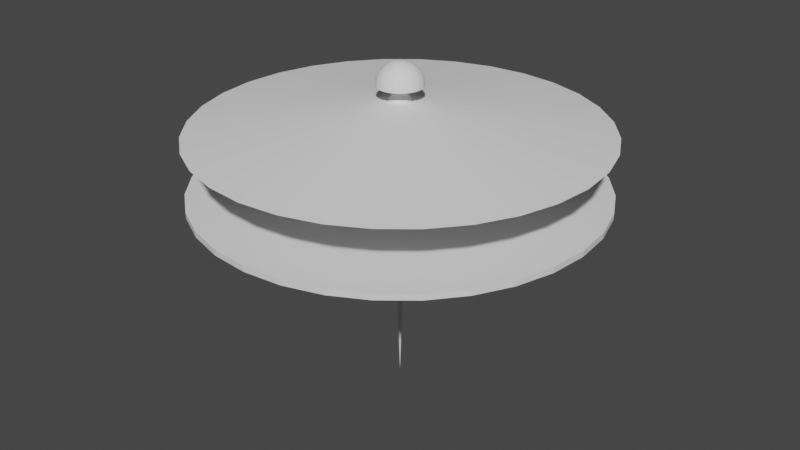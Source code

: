 # Source: SpaceStation.blend  (saved by Blender 2.80.75; exported with 4.5.12 LTS)
import bpy
from mathutils import Matrix  # noqa: F401  (used for matrix-valued properties, if any)

bpy.ops.wm.read_factory_settings(use_empty=True)
scene = bpy.context.scene
scene.name = 'Scene'

# ---- collections
col_collection = bpy.data.collections.new('Collection'); scene.collection.children.link(col_collection)

# ---- world
world_world = bpy.data.worlds.new('World'); scene.world = world_world
world_world.use_nodes = True; world_world.node_tree.nodes.clear()
_N = world_world.node_tree.nodes; _L = world_world.node_tree.links
n0 = _N.new('ShaderNodeOutputWorld'); n0.name = 'World Output'; n0.location = (300, 300)
n1 = _N.new('ShaderNodeBackground'); n1.name = 'Background'; n1.location = (10, 300)
n1.inputs[0].default_value = (0.05088, 0.05088, 0.05088, 1.0)
_L.new(n1.outputs[0], n0.inputs[0])
n0.is_active_output = True
world_world.color = (0.05088, 0.05088, 0.05088)
world_world.use_sun_shadow = False
world_world.sun_shadow_jitter_overblur = 0.0

# ---- meshes
me_cylinder = bpy.data.meshes.new('Cylinder')
me_cylinder.from_pydata([(1.187e-07, 2.98e-07, -72.0), (-8.193e-06, 70.0, -2.0), (1.192e-07, 2.98e-07, -72.0), (13.66, 68.65, -2.0), (1.192e-07, 2.98e-07, -72.0), (26.79, 64.67, -2.0), (1.192e-07, 2.98e-07, -72.0), (38.89, 58.2, -2.0), (1.192e-07, 2.98e-07, -72.0), (49.5, 49.5, -2.0), (1.192e-07, 2.98e-07, -72.0), (58.2, 38.89, -2.0), (1.192e-07, 2.98e-07, -72.0), (64.67, 26.79, -2.0), (1.192e-07, 2.831e-07, -72.0), (68.65, 13.66, -2.0), (1.192e-07, 2.85e-07, -72.0), (70.0, -1.438e-05, -2.0), (1.192e-07, 2.831e-07, -72.0), (68.65, -13.66, -2.0), (1.192e-07, 2.98e-07, -72.0), (64.67, -26.79, -2.0), (1.192e-07, 2.98e-07, -72.0), (58.2, -38.89, -2.0), (1.192e-07, 2.98e-07, -72.0), (49.5, -49.5, -2.0), (1.192e-07, 2.98e-07, -72.0), (38.89, -58.2, -2.0), (1.192e-07, 2.98e-07, -72.0), (26.79, -64.67, -2.0), (1.192e-07, 2.98e-07, -72.0), (13.66, -68.65, -2.0), (1.187e-07, 2.384e-07, -72.0), (-3.1e-05, -70.0, -2.0), (1.192e-07, 2.98e-07, -72.0), (-13.66, -68.65, -2.0), (1.192e-07, 2.98e-07, -72.0), (-26.79, -64.67, -2.0), (1.192e-07, 2.98e-07, -72.0), (-38.89, -58.2, -2.0), (1.192e-07, 2.98e-07, -72.0), (-49.5, -49.5, -2.0), (1.192e-07, 2.98e-07, -72.0), (-58.2, -38.89, -2.0), (1.192e-07, 2.98e-07, -72.0), (-64.67, -26.79, -2.0), (1.192e-07, 2.831e-07, -72.0), (-68.65, -13.66, -2.0), (1.192e-07, 2.85e-07, -72.0), (-70.0, 4.793e-05, -2.0), (1.192e-07, 2.831e-07, -72.0), (-68.65, 13.66, -2.0), (1.192e-07, 2.98e-07, -72.0), (-64.67, 26.79, -2.0), (1.192e-07, 2.98e-07, -72.0), (-58.2, 38.89, -2.0), (1.192e-07, 2.98e-07, -72.0), (-49.5, 49.5, -2.0), (1.192e-07, 2.98e-07, -72.0), (-38.89, 58.2, -2.0), (1.192e-07, 2.98e-07, -72.0), (-26.79, 64.67, -2.0), (1.192e-07, 2.98e-07, -72.0), (-13.66, 68.65, -2.0), (-2.524e-06, 14.2, -12.0), (2.77, 13.93, -12.0), (5.434, 13.12, -12.0), (7.889, 11.81, -12.0), (10.04, 10.04, -12.0), (11.81, 7.889, -12.0), (13.12, 5.434, -12.0), (13.93, 2.77, -12.0), (14.2, -1.144e-06, -12.0), (13.93, -2.77, -12.0), (13.12, -5.434, -12.0), (11.81, -7.889, -12.0), (10.04, -10.04, -12.0), (7.889, -11.81, -12.0), (5.434, -13.12, -12.0), (2.77, -13.93, -12.0), (-7.151e-06, -14.2, -12.0), (-2.77, -13.93, -12.0), (-5.434, -13.12, -12.0), (-7.889, -11.81, -12.0), (-10.04, -10.04, -12.0), (-11.81, -7.889, -12.0), (-13.12, -5.434, -12.0), (-13.93, -2.77, -12.0), (-14.2, 1.15e-05, -12.0), (-13.93, 2.77, -12.0), (-13.12, 5.434, -12.0), (-11.81, 7.889, -12.0), (-10.04, 10.04, -12.0), (-7.889, 11.81, -12.0), (-5.434, 13.12, -12.0), (-2.77, 13.93, -12.0), (0.3951, 1.986, -16.0), (0.7749, 1.871, -16.0), (1.125, 1.684, -16.0), (1.432, 1.432, -16.0), (1.684, 1.125, -16.0), (1.871, 0.7749, -16.0), (1.986, 0.3951, -16.0), (2.025, 5.017e-07, -16.0), (1.986, -0.3951, -16.0), (1.871, -0.7749, -16.0), (1.684, -1.125, -16.0), (1.432, -1.432, -16.0), (1.125, -1.684, -16.0), (0.7749, -1.871, -16.0), (0.3951, -1.986, -16.0), (-1.529e-06, -2.025, -16.0), (-0.3951, -1.986, -16.0), (-0.7749, -1.871, -16.0), (-1.125, -1.684, -16.0), (-1.432, -1.432, -16.0), (-1.684, -1.125, -16.0), (-1.871, -0.7749, -16.0), (-1.986, -0.3951, -16.0), (-2.025, 2.304e-06, -16.0), (-1.986, 0.3951, -16.0), (-1.871, 0.7749, -16.0), (-1.684, 1.125, -16.0), (-1.432, 1.432, -16.0), (-1.125, 1.684, -16.0), (-0.7749, 1.871, -16.0), (-0.3951, 1.986, -16.0), (-8.69e-07, 2.025, -16.0), (-8.193e-06, 70.0, 0.0), (13.66, 68.65, 0.0), (26.79, 64.67, 0.0), (38.89, 58.2, 0.0), (49.5, 49.5, 0.0), (58.2, 38.89, 0.0), (64.67, 26.79, 0.0), (68.65, 13.66, 0.0), (70.0, -1.438e-05, 0.0), (68.65, -13.66, 0.0), (64.67, -26.79, 0.0), (58.2, -38.89, 0.0), (49.5, -49.5, 0.0), (38.89, -58.2, 0.0), (26.79, -64.67, 0.0), (13.66, -68.65, 0.0), (-3.1e-05, -70.0, 0.0), (-13.66, -68.65, 0.0), (-26.79, -64.67, 0.0), (-38.89, -58.2, 0.0), (-49.5, -49.5, 0.0), (-58.2, -38.89, 0.0), (-64.67, -26.79, 0.0), (-68.65, -13.66, 0.0), (-70.0, 4.793e-05, 0.0), (-68.65, 13.66, 0.0), (-64.67, 26.79, 0.0), (-58.2, 38.89, 0.0), (-49.5, 49.5, 0.0), (-38.89, 58.2, 0.0), (-26.79, 64.67, 0.0), (-13.66, 68.65, 0.0)], [], [(64, 1, 3, 65), (65, 3, 5, 66), (66, 5, 7, 67), (67, 7, 9, 68), (68, 9, 11, 69), (69, 11, 13, 70), (70, 13, 15, 71), (71, 15, 17, 72), (72, 17, 19, 73), (73, 19, 21, 74), (74, 21, 23, 75), (75, 23, 25, 76), (76, 25, 27, 77), (77, 27, 29, 78), (78, 29, 31, 79), (79, 31, 33, 80), (80, 33, 35, 81), (81, 35, 37, 82), (82, 37, 39, 83), (83, 39, 41, 84), (84, 41, 43, 85), (85, 43, 45, 86), (86, 45, 47, 87), (87, 47, 49, 88), (88, 49, 51, 89), (89, 51, 53, 90), (90, 53, 55, 91), (91, 55, 57, 92), (92, 57, 59, 93), (93, 59, 61, 94), (45, 43, 149, 150), (94, 61, 63, 95), (95, 63, 1, 64), (0, 2, 4, 6, 8, 10, 12, 14, 16, 18, 20, 22, 24, 26, 28, 30, 32, 34, 36, 38, 40, 42, 44, 46, 48, 50, 52, 54, 56, 58, 60, 62), (126, 95, 64, 127), (125, 94, 95, 126), (124, 93, 94, 125), (123, 92, 93, 124), (122, 91, 92, 123), (121, 90, 91, 122), (120, 89, 90, 121), (119, 88, 89, 120), (118, 87, 88, 119), (117, 86, 87, 118), (116, 85, 86, 117), (115, 84, 85, 116), (114, 83, 84, 115), (113, 82, 83, 114), (112, 81, 82, 113), (111, 80, 81, 112), (110, 79, 80, 111), (109, 78, 79, 110), (108, 77, 78, 109), (107, 76, 77, 108), (106, 75, 76, 107), (105, 74, 75, 106), (104, 73, 74, 105), (103, 72, 73, 104), (102, 71, 72, 103), (101, 70, 71, 102), (100, 69, 70, 101), (99, 68, 69, 100), (98, 67, 68, 99), (97, 66, 67, 98), (96, 65, 66, 97), (127, 64, 65, 96), (0, 127, 96, 2), (2, 96, 97, 4), (4, 97, 98, 6), (6, 98, 99, 8), (8, 99, 100, 10), (10, 100, 101, 12), (12, 101, 102, 14), (14, 102, 103, 16), (16, 103, 104, 18), (18, 104, 105, 20), (20, 105, 106, 22), (22, 106, 107, 24), (24, 107, 108, 26), (26, 108, 109, 28), (28, 109, 110, 30), (30, 110, 111, 32), (32, 111, 112, 34), (34, 112, 113, 36), (36, 113, 114, 38), (38, 114, 115, 40), (40, 115, 116, 42), (42, 116, 117, 44), (44, 117, 118, 46), (46, 118, 119, 48), (48, 119, 120, 50), (50, 120, 121, 52), (52, 121, 122, 54), (54, 122, 123, 56), (56, 123, 124, 58), (58, 124, 125, 60), (60, 125, 126, 62), (62, 126, 127, 0), (129, 128, 159, 158, 157, 156, 155, 154, 153, 152, 151, 150, 149, 148, 147, 146, 145, 144, 143, 142, 141, 140, 139, 138, 137, 136, 135, 134, 133, 132, 131, 130), (63, 61, 158, 159), (19, 17, 136, 137), (37, 35, 145, 146), (55, 53, 154, 155), (11, 9, 132, 133), (29, 27, 141, 142), (47, 45, 150, 151), (3, 1, 128, 129), (1, 63, 159, 128), (21, 19, 137, 138), (39, 37, 146, 147), (57, 55, 155, 156), (13, 11, 133, 134), (31, 29, 142, 143), (49, 47, 151, 152), (5, 3, 129, 130), (23, 21, 138, 139), (41, 39, 147, 148), (59, 57, 156, 157), (15, 13, 134, 135), (33, 31, 143, 144), (51, 49, 152, 153), (7, 5, 130, 131), (25, 23, 139, 140), (43, 41, 148, 149), (61, 59, 157, 158), (17, 15, 135, 136), (35, 33, 144, 145), (53, 51, 153, 154), (9, 7, 131, 132), (27, 25, 140, 141)])
_uv = me_cylinder.uv_layers.new(name='UVMap')
_uv.uv.foreach_set('vector', [1.0, 0.75, 1.0, 1.0, 0.9688, 1.0, 0.9687, 0.75, 0.9687, 0.75, 0.9688, 1.0, 0.9375, 1.0, 0.9375, 0.75, 0.9375, 0.75, 0.9375, 1.0, 0.9062, 1.0, 0.9062, 0.75, 0.9062, 0.75, 0.9062, 1.0, 0.875, 1.0, 0.875, 0.75, 0.875, 0.75, 0.875, 1.0, 0.8438, 1.0, 0.8438, 0.75, 0.8438, 0.75, 0.8438, 1.0, 0.8125, 1.0, 0.8125, 0.75, 0.8125, 0.75, 0.8125, 1.0, 0.7812, 1.0, 0.7812, 0.75, 0.7812, 0.75, 0.7812, 1.0, 0.75, 1.0, 0.75, 0.75, 0.75, 0.75, 0.75, 1.0, 0.7188, 1.0, 0.7188, 0.75, 0.7188, 0.75, 0.7188, 1.0, 0.6875, 1.0, 0.6875, 0.75, 0.6875, 0.75, 0.6875, 1.0, 0.6562, 1.0, 0.6562, 0.75, 0.6562, 0.75, 0.6562, 1.0, 0.625, 1.0, 0.625, 0.75, 0.625, 0.75, 0.625, 1.0, 0.5938, 1.0, 0.5938, 0.75, 0.5938, 0.75, 0.5938, 1.0, 0.5625, 1.0, 0.5625, 0.75, 0.5625, 0.75, 0.5625, 1.0, 0.5312, 1.0, 0.5312, 0.75, 0.5312, 0.75, 0.5312, 1.0, 0.5, 1.0, 0.5, 0.75, 0.5, 0.75, 0.5, 1.0, 0.4688, 1.0, 0.4688, 0.75, 0.4688, 0.75, 0.4688, 1.0, 0.4375, 1.0, 0.4375, 0.75, 0.4375, 0.75, 0.4375, 1.0, 0.4062, 1.0, 0.4062, 0.75, 0.4062, 0.75, 0.4062, 1.0, 0.375, 1.0, 0.375, 0.75, 0.375, 0.75, 0.375, 1.0, 0.3438, 1.0, 0.3438, 0.75, 0.3438, 0.75, 0.3438, 1.0, 0.3125, 1.0, 0.3125, 0.75, 0.3125, 0.75, 0.3125, 1.0, 0.2812, 1.0, 0.2812, 0.75, 0.2812, 0.75, 0.2812, 1.0, 0.25, 1.0, 0.25, 0.75, 0.25, 0.75, 0.25, 1.0, 0.2188, 1.0, 0.2188, 0.75, 0.2188, 0.75, 0.2188, 1.0, 0.1875, 1.0, 0.1875, 0.75, 0.1875, 0.75, 0.1875, 1.0, 0.1562, 1.0, 0.1562, 0.75, 0.1562, 0.75, 0.1562, 1.0, 0.125, 1.0, 0.125, 0.75, 0.125, 0.75, 0.125, 1.0, 0.09375, 1.0, 0.09375, 0.75, 0.09375, 0.75, 0.09375, 1.0, 0.0625, 1.0, 0.0625, 0.75, 0.3125, 1.0, 0.3438, 1.0, 0.3438, 1.0, 0.3125, 1.0, 0.0625, 0.75, 0.0625, 1.0, 0.03125, 1.0, 0.03125, 0.75, 0.03125, 0.75, 0.03125, 1.0, 0.0, 1.0, 0.0, 0.75, 0.75, 0.49, 0.7968, 0.4854, 0.8418, 0.4717, 0.8833, 0.4496, 0.9197, 0.4197, 0.9496, 0.3833, 0.9717, 0.3418, 0.9854, 0.2968, 0.99, 0.25, 0.9854, 0.2032, 0.9717, 0.1582, 0.9496, 0.1167, 0.9197, 0.08029, 0.8833, 0.05045, 0.8418, 0.02827, 0.7968, 0.01461, 0.75, 0.01, 0.7032, 0.01461, 0.6582, 0.02827, 0.6167, 0.05045, 0.5803, 0.08029, 0.5504, 0.1167, 0.5283, 0.1582, 0.5146, 0.2032, 0.51, 0.25, 0.5146, 0.2968, 0.5283, 0.3418, 0.5504, 0.3833, 0.5803, 0.4197, 0.6167, 0.4496, 0.6582, 0.4717, 0.7032, 0.4854, 0.03125, 0.625, 0.03125, 0.75, 0.0, 0.75, 0.0, 0.625, 0.0625, 0.625, 0.0625, 0.75, 0.03125, 0.75, 0.03125, 0.625, 0.09375, 0.625, 0.09375, 0.75, 0.0625, 0.75, 0.0625, 0.625, 0.125, 0.625, 0.125, 0.75, 0.09375, 0.75, 0.09375, 0.625, 0.1562, 0.625, 0.1562, 0.75, 0.125, 0.75, 0.125, 0.625, 0.1875, 0.625, 0.1875, 0.75, 0.1562, 0.75, 0.1562, 0.625, 0.2188, 0.625, 0.2188, 0.75, 0.1875, 0.75, 0.1875, 0.625, 0.25, 0.625, 0.25, 0.75, 0.2188, 0.75, 0.2188, 0.625, 0.2812, 0.625, 0.2812, 0.75, 0.25, 0.75, 0.25, 0.625, 0.3125, 0.625, 0.3125, 0.75, 0.2812, 0.75, 0.2812, 0.625, 0.3438, 0.625, 0.3438, 0.75, 0.3125, 0.75, 0.3125, 0.625, 0.375, 0.625, 0.375, 0.75, 0.3438, 0.75, 0.3438, 0.625, 0.4062, 0.625, 0.4062, 0.75, 0.375, 0.75, 0.375, 0.625, 0.4375, 0.625, 0.4375, 0.75, 0.4062, 0.75, 0.4062, 0.625, 0.4688, 0.625, 0.4688, 0.75, 0.4375, 0.75, 0.4375, 0.625, 0.5, 0.625, 0.5, 0.75, 0.4688, 0.75, 0.4688, 0.625, 0.5312, 0.625, 0.5312, 0.75, 0.5, 0.75, 0.5, 0.625, 0.5625, 0.625, 0.5625, 0.75, 0.5312, 0.75, 0.5312, 0.625, 0.5938, 0.625, 0.5938, 0.75, 0.5625, 0.75, 0.5625, 0.625, 0.625, 0.625, 0.625, 0.75, 0.5938, 0.75, 0.5938, 0.625, 0.6562, 0.625, 0.6562, 0.75, 0.625, 0.75, 0.625, 0.625, 0.6875, 0.625, 0.6875, 0.75, 0.6562, 0.75, 0.6562, 0.625, 0.7188, 0.625, 0.7188, 0.75, 0.6875, 0.75, 0.6875, 0.625, 0.75, 0.625, 0.75, 0.75, 0.7188, 0.75, 0.7188, 0.625, 0.7812, 0.625, 0.7812, 0.75, 0.75, 0.75, 0.75, 0.625, 0.8125, 0.625, 0.8125, 0.75, 0.7812, 0.75, 0.7812, 0.625, 0.8438, 0.625, 0.8438, 0.75, 0.8125, 0.75, 0.8125, 0.625, 0.875, 0.625, 0.875, 0.75, 0.8438, 0.75, 0.8438, 0.625, 0.9062, 0.625, 0.9062, 0.75, 0.875, 0.75, 0.875, 0.625, 0.9375, 0.625, 0.9375, 0.75, 0.9062, 0.75, 0.9062, 0.625, 0.9688, 0.625, 0.9687, 0.75, 0.9375, 0.75, 0.9375, 0.625, 1.0, 0.625, 1.0, 0.75, 0.9687, 0.75, 0.9688, 0.625, 1.0, 0.5, 1.0, 0.625, 0.9688, 0.625, 0.9688, 0.5, 0.9688, 0.5, 0.9688, 0.625, 0.9375, 0.625, 0.9375, 0.5, 0.9375, 0.5, 0.9375, 0.625, 0.9062, 0.625, 0.9062, 0.5, 0.9062, 0.5, 0.9062, 0.625, 0.875, 0.625, 0.875, 0.5, 0.875, 0.5, 0.875, 0.625, 0.8438, 0.625, 0.8438, 0.5, 0.8438, 0.5, 0.8438, 0.625, 0.8125, 0.625, 0.8125, 0.5, 0.8125, 0.5, 0.8125, 0.625, 0.7812, 0.625, 0.7812, 0.5, 0.7812, 0.5, 0.7812, 0.625, 0.75, 0.625, 0.75, 0.5, 0.75, 0.5, 0.75, 0.625, 0.7188, 0.625, 0.7188, 0.5, 0.7188, 0.5, 0.7188, 0.625, 0.6875, 0.625, 0.6875, 0.5, 0.6875, 0.5, 0.6875, 0.625, 0.6562, 0.625, 0.6562, 0.5, 0.6562, 0.5, 0.6562, 0.625, 0.625, 0.625, 0.625, 0.5, 0.625, 0.5, 0.625, 0.625, 0.5938, 0.625, 0.5938, 0.5, 0.5938, 0.5, 0.5938, 0.625, 0.5625, 0.625, 0.5625, 0.5, 0.5625, 0.5, 0.5625, 0.625, 0.5312, 0.625, 0.5312, 0.5, 0.5312, 0.5, 0.5312, 0.625, 0.5, 0.625, 0.5, 0.5, 0.5, 0.5, 0.5, 0.625, 0.4688, 0.625, 0.4688, 0.5, 0.4688, 0.5, 0.4688, 0.625, 0.4375, 0.625, 0.4375, 0.5, 0.4375, 0.5, 0.4375, 0.625, 0.4062, 0.625, 0.4062, 0.5, 0.4062, 0.5, 0.4062, 0.625, 0.375, 0.625, 0.375, 0.5, 0.375, 0.5, 0.375, 0.625, 0.3438, 0.625, 0.3438, 0.5, 0.3438, 0.5, 0.3438, 0.625, 0.3125, 0.625, 0.3125, 0.5, 0.3125, 0.5, 0.3125, 0.625, 0.2812, 0.625, 0.2812, 0.5, 0.2812, 0.5, 0.2812, 0.625, 0.25, 0.625, 0.25, 0.5, 0.25, 0.5, 0.25, 0.625, 0.2188, 0.625, 0.2188, 0.5, 0.2188, 0.5, 0.2188, 0.625, 0.1875, 0.625, 0.1875, 0.5, 0.1875, 0.5, 0.1875, 0.625, 0.1562, 0.625, 0.1562, 0.5, 0.1562, 0.5, 0.1562, 0.625, 0.125, 0.625, 0.125, 0.5, 0.125, 0.5, 0.125, 0.625, 0.09375, 0.625, 0.09375, 0.5, 0.09375, 0.5, 0.09375, 0.625, 0.0625, 0.625, 0.0625, 0.5, 0.0625, 0.5, 0.0625, 0.625, 0.03125, 0.625, 0.03125, 0.5, 0.03125, 0.5, 0.03125, 0.625, 0.0, 0.625, 0.0, 0.5, 0.2968, 0.4854, 0.25, 0.49, 0.2032, 0.4854, 0.1582, 0.4717, 0.1167, 0.4496, 0.08029, 0.4197, 0.05045, 0.3833, 0.02827, 0.3418, 0.01461, 0.2968, 0.01, 0.25, 0.01461, 0.2032, 0.02827, 0.1582, 0.05045, 0.1167, 0.08029, 0.08029, 0.1167, 0.05045, 0.1582, 0.02827, 0.2032, 0.01461, 0.25, 0.01, 0.2968, 0.01461, 0.3418, 0.02827, 0.3833, 0.05045, 0.4197, 0.08029, 0.4496, 0.1167, 0.4717, 0.1582, 0.4854, 0.2032, 0.49, 0.25, 0.4854, 0.2968, 0.4717, 0.3418, 0.4496, 0.3833, 0.4197, 0.4197, 0.3833, 0.4496, 0.3418, 0.4717, 0.03125, 1.0, 0.0625, 1.0, 0.0625, 1.0, 0.03125, 1.0, 0.7188, 1.0, 0.75, 1.0, 0.75, 1.0, 0.7188, 1.0, 0.4375, 1.0, 0.4688, 1.0, 0.4688, 1.0, 0.4375, 1.0, 0.1562, 1.0, 0.1875, 1.0, 0.1875, 1.0, 0.1562, 1.0, 0.8438, 1.0, 0.875, 1.0, 0.875, 1.0, 0.8438, 1.0, 0.5625, 1.0, 0.5938, 1.0, 0.5938, 1.0, 0.5625, 1.0, 0.2812, 1.0, 0.3125, 1.0, 0.3125, 1.0, 0.2812, 1.0, 0.9688, 1.0, 1.0, 1.0, 1.0, 1.0, 0.9688, 1.0, 0.0, 1.0, 0.03125, 1.0, 0.03125, 1.0, 0.0, 1.0, 0.6875, 1.0, 0.7188, 1.0, 0.7188, 1.0, 0.6875, 1.0, 0.4062, 1.0, 0.4375, 1.0, 0.4375, 1.0, 0.4062, 1.0, 0.125, 1.0, 0.1562, 1.0, 0.1562, 1.0, 0.125, 1.0, 0.8125, 1.0, 0.8438, 1.0, 0.8438, 1.0, 0.8125, 1.0, 0.5312, 1.0, 0.5625, 1.0, 0.5625, 1.0, 0.5312, 1.0, 0.25, 1.0, 0.2812, 1.0, 0.2812, 1.0, 0.25, 1.0, 0.9375, 1.0, 0.9688, 1.0, 0.9688, 1.0, 0.9375, 1.0, 0.6562, 1.0, 0.6875, 1.0, 0.6875, 1.0, 0.6562, 1.0, 0.375, 1.0, 0.4062, 1.0, 0.4062, 1.0, 0.375, 1.0, 0.09375, 1.0, 0.125, 1.0, 0.125, 1.0, 0.09375, 1.0, 0.7812, 1.0, 0.8125, 1.0, 0.8125, 1.0, 0.7812, 1.0, 0.5, 1.0, 0.5312, 1.0, 0.5312, 1.0, 0.5, 1.0, 0.2188, 1.0, 0.25, 1.0, 0.25, 1.0, 0.2188, 1.0, 0.9062, 1.0, 0.9375, 1.0, 0.9375, 1.0, 0.9062, 1.0, 0.625, 1.0, 0.6562, 1.0, 0.6562, 1.0, 0.625, 1.0, 0.3438, 1.0, 0.375, 1.0, 0.375, 1.0, 0.3438, 1.0, 0.0625, 1.0, 0.09375, 1.0, 0.09375, 1.0, 0.0625, 1.0, 0.75, 1.0, 0.7812, 1.0, 0.7812, 1.0, 0.75, 1.0, 0.4688, 1.0, 0.5, 1.0, 0.5, 1.0, 0.4688, 1.0, 0.1875, 1.0, 0.2188, 1.0, 0.2188, 1.0, 0.1875, 1.0, 0.875, 1.0, 0.9062, 1.0, 0.9062, 1.0, 0.875, 1.0, 0.5938, 1.0, 0.625, 1.0, 0.625, 1.0, 0.5938, 1.0])
me_cylinder.use_remesh_preserve_volume = False
me_cylinder.use_remesh_preserve_attributes = False
me_cylinder.use_mirror_vertex_groups = False
me_cylinder.update()
me_cylinder_008 = bpy.data.meshes.new('Cylinder.008')
me_cylinder_008.from_pydata([(-1.187e-07, 2.0, 20.0), (-3.562e-07, 4.0, 30.0), (0.3902, 1.962, 20.0), (0.7804, 3.923, 30.0), (0.7654, 1.848, 20.0), (1.531, 3.696, 30.0), (1.111, 1.663, 20.0), (2.222, 3.326, 30.0), (1.414, 1.414, 20.0), (2.828, 2.828, 30.0), (1.663, 1.111, 20.0), (3.326, 2.222, 30.0), (1.848, 0.7654, 20.0), (3.696, 1.531, 30.0), (1.962, 0.3902, 20.0), (3.923, 0.7804, 30.0), (2.0, -1.34e-07, 20.0), (4.0, -5.53e-07, 30.0), (1.962, -0.3902, 20.0), (3.923, -0.7804, 30.0), (1.848, -0.7654, 20.0), (3.696, -1.531, 30.0), (1.663, -1.111, 20.0), (3.326, -2.222, 30.0), (1.414, -1.414, 20.0), (2.828, -2.828, 30.0), (1.111, -1.663, 20.0), (2.222, -3.326, 30.0), (0.7654, -1.848, 20.0), (1.531, -3.696, 30.0), (0.3902, -1.962, 20.0), (0.7804, -3.923, 30.0), (-7.704e-07, -2.0, 20.0), (-1.66e-06, -4.0, 30.0), (-0.3902, -1.962, 20.0), (-0.7804, -3.923, 30.0), (-0.7654, -1.848, 20.0), (-1.531, -3.696, 30.0), (-1.111, -1.663, 20.0), (-2.222, -3.326, 30.0), (-1.414, -1.414, 20.0), (-2.828, -2.828, 30.0), (-1.663, -1.111, 20.0), (-3.326, -2.222, 30.0), (-1.848, -0.7654, 20.0), (-3.696, -1.531, 30.0), (-1.962, -0.3902, 20.0), (-3.923, -0.7804, 30.0), (-2.0, 1.646e-06, 20.0), (-4.0, 3.007e-06, 30.0), (-1.962, 0.3902, 20.0), (-3.923, 0.7804, 30.0), (-1.848, 0.7654, 20.0), (-3.696, 1.531, 30.0), (-1.663, 1.111, 20.0), (-3.326, 2.222, 30.0), (-1.414, 1.414, 20.0), (-2.828, 2.828, 30.0), (-1.111, 1.663, 20.0), (-2.222, 3.326, 30.0), (-0.7654, 1.848, 20.0), (-1.531, 3.696, 30.0), (-0.3902, 1.962, 20.0), (-0.7804, 3.923, 30.0), (-8.193e-06, 70.0, 20.0), (13.66, 68.65, 20.0), (26.79, 64.67, 20.0), (38.89, 58.2, 20.0), (49.5, 49.5, 20.0), (58.2, 38.89, 20.0), (64.67, 26.79, 20.0), (68.65, 13.66, 20.0), (70.0, -1.438e-05, 20.0), (68.65, -13.66, 20.0), (64.67, -26.79, 20.0), (58.2, -38.89, 20.0), (49.5, -49.5, 20.0), (38.89, -58.2, 20.0), (26.79, -64.67, 20.0), (13.66, -68.65, 20.0), (-3.1e-05, -70.0, 20.0), (-13.66, -68.65, 20.0), (-26.79, -64.67, 20.0), (-38.89, -58.2, 20.0), (-49.5, -49.5, 20.0), (-58.2, -38.89, 20.0), (-64.67, -26.79, 20.0), (-68.65, -13.66, 20.0), (-70.0, 4.793e-05, 20.0), (-68.65, 13.66, 20.0), (-64.67, 26.79, 20.0), (-58.2, 38.89, 20.0), (-49.5, 49.5, 20.0), (-38.89, 58.2, 20.0), (-26.79, 64.67, 20.0), (-13.66, 68.65, 20.0), (-2.083e-06, 2.0, 33.0), (0.3902, 1.962, 33.0), (0.7654, 1.848, 33.0), (1.111, 1.663, 33.0), (1.414, 1.414, 33.0), (1.663, 1.111, 33.0), (1.848, 0.7654, 33.0), (1.962, 0.3902, 33.0), (2.0, -7.904e-08, 33.0), (1.962, -0.3902, 33.0), (1.848, -0.7654, 33.0), (1.663, -1.111, 33.0), (1.414, -1.414, 33.0), (1.111, -1.663, 33.0), (0.7654, -1.848, 33.0), (0.3902, -1.962, 33.0), (-2.735e-06, -2.0, 33.0), (-0.3902, -1.962, 33.0), (-0.7654, -1.848, 33.0), (-1.111, -1.663, 33.0), (-1.414, -1.414, 33.0), (-1.663, -1.111, 33.0), (-1.848, -0.7654, 33.0), (-1.962, -0.3902, 33.0), (-2.0, 1.701e-06, 33.0), (-1.962, 0.3902, 33.0), (-1.848, 0.7654, 33.0), (-1.663, 1.111, 33.0), (-1.414, 1.414, 33.0), (-1.111, 1.663, 33.0), (-0.7654, 1.848, 33.0), (-0.3902, 1.962, 33.0), (-2.083e-06, 2.0, 34.0), (0.3902, 1.962, 34.0), (0.7654, 1.848, 34.0), (1.111, 1.663, 34.0), (1.414, 1.414, 34.0), (1.663, 1.111, 34.0), (1.848, 0.7654, 34.0), (1.962, 0.3902, 34.0), (2.0, -7.904e-08, 34.0), (1.962, -0.3902, 34.0), (1.848, -0.7654, 34.0), (1.663, -1.111, 34.0), (1.414, -1.414, 34.0), (1.111, -1.663, 34.0), (0.7654, -1.848, 34.0), (0.3902, -1.962, 34.0), (-2.735e-06, -2.0, 34.0), (-0.3902, -1.962, 34.0), (-0.7654, -1.848, 34.0), (-1.111, -1.663, 34.0), (-1.414, -1.414, 34.0), (-1.663, -1.111, 34.0), (-1.848, -0.7654, 34.0), (-1.962, -0.3902, 34.0), (-2.0, 1.701e-06, 34.0), (-1.962, 0.3902, 34.0), (-1.848, 0.7654, 34.0), (-1.663, 1.111, 34.0), (-1.414, 1.414, 34.0), (-1.111, 1.663, 34.0), (-0.7654, 1.848, 34.0), (-0.3902, 1.962, 34.0), (-2.808e-06, 8.0, 35.0), (1.561, 7.846, 35.0), (3.061, 7.391, 35.0), (4.445, 6.652, 35.0), (5.657, 5.657, 35.0), (6.652, 4.445, 35.0), (7.391, 3.061, 35.0), (7.846, 1.561, 35.0), (8.0, -1.434e-06, 35.0), (7.846, -1.561, 35.0), (7.391, -3.061, 35.0), (6.652, -4.445, 35.0), (5.657, -5.657, 35.0), (4.445, -6.652, 35.0), (3.061, -7.391, 35.0), (1.561, -7.846, 35.0), (-5.414e-06, -8.0, 35.0), (-1.561, -7.846, 35.0), (-3.061, -7.391, 35.0), (-4.445, -6.652, 35.0), (-5.657, -5.657, 35.0), (-6.652, -4.445, 35.0), (-7.391, -3.061, 35.0), (-7.846, -1.561, 35.0), (-8.0, 5.687e-06, 35.0), (-7.846, 1.561, 35.0), (-7.391, 3.061, 35.0), (-6.652, 4.445, 35.0), (-5.657, 5.657, 35.0), (-4.445, 6.652, 35.0), (-3.061, 7.391, 35.0), (-1.561, 7.846, 35.0), (-2.808e-06, 8.0, 35.1), (1.561, 7.846, 35.1), (3.061, 7.391, 35.1), (4.445, 6.652, 35.1), (5.657, 5.657, 35.1), (6.652, 4.445, 35.1), (7.391, 3.061, 35.1), (7.846, 1.561, 35.1), (8.0, -1.434e-06, 35.1), (7.846, -1.561, 35.1), (7.391, -3.061, 35.1), (6.652, -4.445, 35.1), (5.657, -5.657, 35.1), (4.445, -6.652, 35.1), (3.061, -7.391, 35.1), (1.561, -7.846, 35.1), (-5.414e-06, -8.0, 35.1), (-1.561, -7.846, 35.1), (-3.061, -7.391, 35.1), (-4.445, -6.652, 35.1), (-5.657, -5.657, 35.1), (-6.652, -4.445, 35.1), (-7.391, -3.061, 35.1), (-7.846, -1.561, 35.1), (-8.0, 5.687e-06, 35.1), (-7.846, 1.561, 35.1), (-7.391, 3.061, 35.1), (-6.652, 4.445, 35.1), (-5.657, 5.657, 35.1), (-4.445, 6.652, 35.1), (-3.061, 7.391, 35.1), (-1.561, 7.846, 35.1), (-2.083e-06, 2.0, 35.1), (0.3902, 1.962, 35.1), (0.7654, 1.848, 35.1), (1.111, 1.663, 35.1), (1.414, 1.414, 35.1), (1.663, 1.111, 35.1), (1.848, 0.7654, 35.1), (1.962, 0.3902, 35.1), (2.0, -7.904e-08, 35.1), (1.962, -0.3902, 35.1), (1.848, -0.7654, 35.1), (1.663, -1.111, 35.1), (1.414, -1.414, 35.1), (1.111, -1.663, 35.1), (0.7654, -1.848, 35.1), (0.3902, -1.962, 35.1), (-2.735e-06, -2.0, 35.1), (-0.3902, -1.962, 35.1), (-0.7654, -1.848, 35.1), (-1.111, -1.663, 35.1), (-1.414, -1.414, 35.1), (-1.663, -1.111, 35.1), (-1.848, -0.7654, 35.1), (-1.962, -0.3902, 35.1), (-2.0, 1.701e-06, 35.1), (-1.962, 0.3902, 35.1), (-1.848, 0.7654, 35.1), (-1.663, 1.111, 35.1), (-1.414, 1.414, 35.1), (-1.111, 1.663, 35.1), (-0.7654, 1.848, 35.1), (-0.3902, 1.962, 35.1)], [], [(64, 1, 3, 65), (65, 3, 5, 66), (66, 5, 7, 67), (67, 7, 9, 68), (68, 9, 11, 69), (69, 11, 13, 70), (70, 13, 15, 71), (71, 15, 17, 72), (72, 17, 19, 73), (73, 19, 21, 74), (74, 21, 23, 75), (75, 23, 25, 76), (76, 25, 27, 77), (77, 27, 29, 78), (78, 29, 31, 79), (79, 31, 33, 80), (80, 33, 35, 81), (81, 35, 37, 82), (82, 37, 39, 83), (83, 39, 41, 84), (84, 41, 43, 85), (85, 43, 45, 86), (86, 45, 47, 87), (87, 47, 49, 88), (88, 49, 51, 89), (89, 51, 53, 90), (90, 53, 55, 91), (91, 55, 57, 92), (92, 57, 59, 93), (93, 59, 61, 94), (7, 5, 98, 99), (94, 61, 63, 95), (95, 63, 1, 64), (62, 0, 96, 127), (62, 95, 64, 0), (60, 94, 95, 62), (58, 93, 94, 60), (56, 92, 93, 58), (54, 91, 92, 56), (52, 90, 91, 54), (50, 89, 90, 52), (48, 88, 89, 50), (46, 87, 88, 48), (44, 86, 87, 46), (42, 85, 86, 44), (40, 84, 85, 42), (38, 83, 84, 40), (36, 82, 83, 38), (34, 81, 82, 36), (32, 80, 81, 34), (30, 79, 80, 32), (28, 78, 79, 30), (26, 77, 78, 28), (24, 76, 77, 26), (22, 75, 76, 24), (20, 74, 75, 22), (18, 73, 74, 20), (16, 72, 73, 18), (14, 71, 72, 16), (12, 70, 71, 14), (10, 69, 70, 12), (8, 68, 69, 10), (6, 67, 68, 8), (4, 66, 67, 6), (2, 65, 66, 4), (0, 64, 65, 2), (0, 2, 97, 96), (25, 23, 107, 108), (43, 41, 116, 117), (61, 59, 125, 126), (17, 15, 103, 104), (35, 33, 112, 113), (53, 51, 121, 122), (9, 7, 99, 100), (27, 25, 108, 109), (45, 43, 117, 118), (63, 61, 126, 127), (19, 17, 104, 105), (37, 35, 113, 114), (55, 53, 122, 123), (11, 9, 100, 101), (29, 27, 109, 110), (47, 45, 118, 119), (3, 1, 96, 97), (1, 63, 127, 96), (21, 19, 105, 106), (39, 37, 114, 115), (57, 55, 123, 124), (13, 11, 101, 102), (31, 29, 110, 111), (49, 47, 119, 120), (5, 3, 97, 98), (23, 21, 106, 107), (41, 39, 115, 116), (59, 57, 124, 125), (15, 13, 102, 103), (33, 31, 111, 112), (51, 49, 120, 121), (2, 4, 98, 97), (4, 6, 99, 98), (6, 8, 100, 99), (8, 10, 101, 100), (10, 12, 102, 101), (12, 14, 103, 102), (14, 16, 104, 103), (16, 18, 105, 104), (18, 20, 106, 105), (20, 22, 107, 106), (22, 24, 108, 107), (24, 26, 109, 108), (26, 28, 110, 109), (28, 30, 111, 110), (30, 32, 112, 111), (32, 34, 113, 112), (34, 36, 114, 113), (36, 38, 115, 114), (38, 40, 116, 115), (40, 42, 117, 116), (42, 44, 118, 117), (44, 46, 119, 118), (46, 48, 120, 119), (48, 50, 121, 120), (50, 52, 122, 121), (52, 54, 123, 122), (54, 56, 124, 123), (56, 58, 125, 124), (58, 60, 126, 125), (60, 62, 127, 126), (119, 120, 152, 151), (106, 107, 139, 138), (120, 121, 153, 152), (107, 108, 140, 139), (121, 122, 154, 153), (108, 109, 141, 140), (122, 123, 155, 154), (109, 110, 142, 141), (97, 129, 128, 96), (123, 124, 156, 155), (110, 111, 143, 142), (97, 98, 130, 129), (124, 125, 157, 156), (111, 112, 144, 143), (98, 99, 131, 130), (125, 126, 158, 157), (112, 113, 145, 144), (99, 100, 132, 131), (126, 127, 159, 158), (113, 114, 146, 145), (100, 101, 133, 132), (96, 128, 159, 127), (114, 115, 147, 146), (101, 102, 134, 133), (115, 116, 148, 147), (102, 103, 135, 134), (116, 117, 149, 148), (103, 104, 136, 135), (117, 118, 150, 149), (104, 105, 137, 136), (118, 119, 151, 150), (105, 106, 138, 137), (149, 181, 182, 150), (136, 168, 169, 137), (150, 182, 183, 151), (137, 169, 170, 138), (151, 183, 184, 152), (138, 170, 171, 139), (152, 184, 185, 153), (139, 171, 172, 140), (153, 185, 186, 154), (140, 172, 173, 141), (154, 186, 187, 155), (141, 173, 174, 142), (129, 128, 160, 161), (155, 187, 188, 156), (142, 174, 175, 143), (129, 161, 162, 130), (156, 188, 189, 157), (143, 175, 176, 144), (130, 162, 163, 131), (157, 189, 190, 158), (144, 176, 177, 145), (131, 163, 164, 132), (158, 190, 191, 159), (145, 177, 178, 146), (132, 164, 165, 133), (128, 159, 191, 160), (146, 178, 179, 147), (133, 165, 166, 134), (147, 179, 180, 148), (134, 166, 167, 135), (148, 180, 181, 149), (135, 167, 168, 136), (184, 216, 217, 185), (171, 203, 204, 172), (185, 217, 218, 186), (172, 204, 205, 173), (186, 218, 219, 187), (173, 205, 206, 174), (161, 160, 192, 193), (187, 219, 220, 188), (174, 206, 207, 175), (161, 193, 194, 162), (188, 220, 221, 189), (175, 207, 208, 176), (162, 194, 195, 163), (189, 221, 222, 190), (176, 208, 209, 177), (163, 195, 196, 164), (190, 222, 223, 191), (177, 209, 210, 178), (164, 196, 197, 165), (160, 191, 223, 192), (178, 210, 211, 179), (165, 197, 198, 166), (179, 211, 212, 180), (166, 198, 199, 167), (180, 212, 213, 181), (167, 199, 200, 168), (181, 213, 214, 182), (168, 200, 201, 169), (182, 214, 215, 183), (169, 201, 202, 170), (183, 215, 216, 184), (170, 202, 203, 171), (150, 246, 245, 149), (137, 233, 232, 136), (151, 247, 246, 150), (138, 234, 233, 137), (152, 248, 247, 151), (139, 235, 234, 138), (153, 249, 248, 152), (140, 236, 235, 139), (154, 250, 249, 153), (141, 237, 236, 140), (155, 251, 250, 154), (142, 238, 237, 141), (128, 129, 225, 224), (156, 252, 251, 155), (143, 239, 238, 142), (130, 226, 225, 129), (157, 253, 252, 156), (144, 240, 239, 143), (131, 227, 226, 130), (158, 254, 253, 157), (145, 241, 240, 144), (132, 228, 227, 131), (159, 255, 254, 158), (146, 242, 241, 145), (133, 229, 228, 132), (159, 128, 224, 255), (147, 243, 242, 146), (134, 230, 229, 133), (148, 244, 243, 147), (135, 231, 230, 134), (149, 245, 244, 148), (136, 232, 231, 135), (208, 240, 241, 209), (209, 241, 242, 210), (210, 242, 243, 211), (211, 243, 244, 212), (207, 239, 240, 208), (206, 238, 239, 207), (205, 237, 238, 206), (204, 236, 237, 205), (203, 235, 236, 204), (202, 234, 235, 203), (201, 233, 234, 202), (200, 232, 233, 201), (199, 231, 232, 200), (198, 230, 231, 199), (197, 229, 230, 198), (196, 228, 229, 197), (195, 227, 228, 196), (194, 226, 227, 195), (193, 225, 226, 194), (192, 224, 225, 193), (223, 255, 224, 192), (222, 254, 255, 223), (221, 253, 254, 222), (220, 252, 253, 221), (219, 251, 252, 220), (218, 250, 251, 219), (217, 249, 250, 218), (216, 248, 249, 217), (215, 247, 248, 216), (214, 246, 247, 215), (213, 245, 246, 214), (212, 244, 245, 213)])
_uv = me_cylinder_008.uv_layers.new(name='UVMap')
_uv.uv.foreach_set('vector', [1.0, 0.75, 1.0, 1.0, 0.9688, 1.0, 0.9688, 0.75, 0.9688, 0.75, 0.9688, 1.0, 0.9375, 1.0, 0.9375, 0.75, 0.9375, 0.75, 0.9375, 1.0, 0.9062, 1.0, 0.9062, 0.75, 0.9062, 0.75, 0.9062, 1.0, 0.875, 1.0, 0.875, 0.75, 0.875, 0.75, 0.875, 1.0, 0.8438, 1.0, 0.8438, 0.75, 0.8438, 0.75, 0.8438, 1.0, 0.8125, 1.0, 0.8125, 0.75, 0.8125, 0.75, 0.8125, 1.0, 0.7812, 1.0, 0.7812, 0.75, 0.7812, 0.75, 0.7812, 1.0, 0.75, 1.0, 0.75, 0.75, 0.75, 0.75, 0.75, 1.0, 0.7188, 1.0, 0.7188, 0.75, 0.7188, 0.75, 0.7188, 1.0, 0.6875, 1.0, 0.6875, 0.75, 0.6875, 0.75, 0.6875, 1.0, 0.6562, 1.0, 0.6562, 0.75, 0.6562, 0.75, 0.6562, 1.0, 0.625, 1.0, 0.625, 0.75, 0.625, 0.75, 0.625, 1.0, 0.5938, 1.0, 0.5938, 0.75, 0.5938, 0.75, 0.5938, 1.0, 0.5625, 1.0, 0.5625, 0.75, 0.5625, 0.75, 0.5625, 1.0, 0.5312, 1.0, 0.5312, 0.75, 0.5312, 0.75, 0.5312, 1.0, 0.5, 1.0, 0.5, 0.75, 0.5, 0.75, 0.5, 1.0, 0.4688, 1.0, 0.4688, 0.75, 0.4688, 0.75, 0.4688, 1.0, 0.4375, 1.0, 0.4375, 0.75, 0.4375, 0.75, 0.4375, 1.0, 0.4062, 1.0, 0.4062, 0.75, 0.4062, 0.75, 0.4062, 1.0, 0.375, 1.0, 0.375, 0.75, 0.375, 0.75, 0.375, 1.0, 0.3438, 1.0, 0.3438, 0.75, 0.3438, 0.75, 0.3438, 1.0, 0.3125, 1.0, 0.3125, 0.75, 0.3125, 0.75, 0.3125, 1.0, 0.2812, 1.0, 0.2812, 0.75, 0.2812, 0.75, 0.2812, 1.0, 0.25, 1.0, 0.25, 0.75, 0.25, 0.75, 0.25, 1.0, 0.2188, 1.0, 0.2188, 0.75, 0.2188, 0.75, 0.2188, 1.0, 0.1875, 1.0, 0.1875, 0.75, 0.1875, 0.75, 0.1875, 1.0, 0.1562, 1.0, 0.1562, 0.75, 0.1562, 0.75, 0.1562, 1.0, 0.125, 1.0, 0.125, 0.75, 0.125, 0.75, 0.125, 1.0, 0.09375, 1.0, 0.09375, 0.75, 0.09375, 0.75, 0.09375, 1.0, 0.0625, 1.0, 0.0625, 0.75, 0.9062, 1.0, 0.9375, 1.0, 0.9375, 1.0, 0.9062, 1.0, 0.0625, 0.75, 0.0625, 1.0, 0.03125, 1.0, 0.03125, 0.75, 0.03125, 0.75, 0.03125, 1.0, 0.0, 1.0, 0.0, 0.75, 0.03125, 0.5, 0.0, 0.5, 0.0, 1.0, 0.03125, 1.0, 0.03125, 0.5, 0.03125, 0.75, 0.0, 0.75, 0.0, 0.5, 0.0625, 0.5, 0.0625, 0.75, 0.03125, 0.75, 0.03125, 0.5, 0.09375, 0.5, 0.09375, 0.75, 0.0625, 0.75, 0.0625, 0.5, 0.125, 0.5, 0.125, 0.75, 0.09375, 0.75, 0.09375, 0.5, 0.1562, 0.5, 0.1562, 0.75, 0.125, 0.75, 0.125, 0.5, 0.1875, 0.5, 0.1875, 0.75, 0.1562, 0.75, 0.1562, 0.5, 0.2188, 0.5, 0.2188, 0.75, 0.1875, 0.75, 0.1875, 0.5, 0.25, 0.5, 0.25, 0.75, 0.2188, 0.75, 0.2188, 0.5, 0.2812, 0.5, 0.2812, 0.75, 0.25, 0.75, 0.25, 0.5, 0.3125, 0.5, 0.3125, 0.75, 0.2812, 0.75, 0.2812, 0.5, 0.3438, 0.5, 0.3438, 0.75, 0.3125, 0.75, 0.3125, 0.5, 0.375, 0.5, 0.375, 0.75, 0.3438, 0.75, 0.3438, 0.5, 0.4062, 0.5, 0.4062, 0.75, 0.375, 0.75, 0.375, 0.5, 0.4375, 0.5, 0.4375, 0.75, 0.4062, 0.75, 0.4062, 0.5, 0.4688, 0.5, 0.4688, 0.75, 0.4375, 0.75, 0.4375, 0.5, 0.5, 0.5, 0.5, 0.75, 0.4688, 0.75, 0.4688, 0.5, 0.5312, 0.5, 0.5312, 0.75, 0.5, 0.75, 0.5, 0.5, 0.5625, 0.5, 0.5625, 0.75, 0.5312, 0.75, 0.5312, 0.5, 0.5938, 0.5, 0.5938, 0.75, 0.5625, 0.75, 0.5625, 0.5, 0.625, 0.5, 0.625, 0.75, 0.5938, 0.75, 0.5938, 0.5, 0.6562, 0.5, 0.6562, 0.75, 0.625, 0.75, 0.625, 0.5, 0.6875, 0.5, 0.6875, 0.75, 0.6562, 0.75, 0.6562, 0.5, 0.7188, 0.5, 0.7188, 0.75, 0.6875, 0.75, 0.6875, 0.5, 0.75, 0.5, 0.75, 0.75, 0.7188, 0.75, 0.7188, 0.5, 0.7812, 0.5, 0.7812, 0.75, 0.75, 0.75, 0.75, 0.5, 0.8125, 0.5, 0.8125, 0.75, 0.7812, 0.75, 0.7812, 0.5, 0.8438, 0.5, 0.8438, 0.75, 0.8125, 0.75, 0.8125, 0.5, 0.875, 0.5, 0.875, 0.75, 0.8438, 0.75, 0.8438, 0.5, 0.9062, 0.5, 0.9062, 0.75, 0.875, 0.75, 0.875, 0.5, 0.9375, 0.5, 0.9375, 0.75, 0.9062, 0.75, 0.9062, 0.5, 0.9688, 0.5, 0.9688, 0.75, 0.9375, 0.75, 0.9375, 0.5, 1.0, 0.5, 1.0, 0.75, 0.9688, 0.75, 0.9688, 0.5, 0.0, 0.5, 0.9688, 0.5, 0.9688, 1.0, 0.0, 1.0, 0.625, 1.0, 0.6562, 1.0, 0.6562, 1.0, 0.625, 1.0, 0.3438, 1.0, 0.375, 1.0, 0.375, 1.0, 0.3438, 1.0, 0.0625, 1.0, 0.09375, 1.0, 0.09375, 1.0, 0.0625, 1.0, 0.75, 1.0, 0.7812, 1.0, 0.7812, 1.0, 0.75, 1.0, 0.4688, 1.0, 0.5, 1.0, 0.5, 1.0, 0.4688, 1.0, 0.1875, 1.0, 0.2188, 1.0, 0.2188, 1.0, 0.1875, 1.0, 0.875, 1.0, 0.9062, 1.0, 0.9062, 1.0, 0.875, 1.0, 0.5938, 1.0, 0.625, 1.0, 0.625, 1.0, 0.5938, 1.0, 0.3125, 1.0, 0.3438, 1.0, 0.3438, 1.0, 0.3125, 1.0, 0.03125, 1.0, 0.0625, 1.0, 0.0625, 1.0, 0.03125, 1.0, 0.7188, 1.0, 0.75, 1.0, 0.75, 1.0, 0.7188, 1.0, 0.4375, 1.0, 0.4688, 1.0, 0.4688, 1.0, 0.4375, 1.0, 0.1562, 1.0, 0.1875, 1.0, 0.1875, 1.0, 0.1562, 1.0, 0.8438, 1.0, 0.875, 1.0, 0.875, 1.0, 0.8438, 1.0, 0.5625, 1.0, 0.5938, 1.0, 0.5938, 1.0, 0.5625, 1.0, 0.2812, 1.0, 0.3125, 1.0, 0.3125, 1.0, 0.2812, 1.0, 0.9688, 1.0, 1.0, 1.0, 1.0, 1.0, 0.9688, 1.0, 0.0, 1.0, 0.03125, 1.0, 0.03125, 1.0, 0.0, 1.0, 0.6875, 1.0, 0.7188, 1.0, 0.7188, 1.0, 0.6875, 1.0, 0.4062, 1.0, 0.4375, 1.0, 0.4375, 1.0, 0.4062, 1.0, 0.125, 1.0, 0.1562, 1.0, 0.1562, 1.0, 0.125, 1.0, 0.8125, 1.0, 0.8438, 1.0, 0.8438, 1.0, 0.8125, 1.0, 0.5312, 1.0, 0.5625, 1.0, 0.5625, 1.0, 0.5312, 1.0, 0.25, 1.0, 0.2812, 1.0, 0.2812, 1.0, 0.25, 1.0, 0.9375, 1.0, 0.9688, 1.0, 0.9688, 1.0, 0.9375, 1.0, 0.6562, 1.0, 0.6875, 1.0, 0.6875, 1.0, 0.6562, 1.0, 0.375, 1.0, 0.4062, 1.0, 0.4062, 1.0, 0.375, 1.0, 0.09375, 1.0, 0.125, 1.0, 0.125, 1.0, 0.09375, 1.0, 0.7812, 1.0, 0.8125, 1.0, 0.8125, 1.0, 0.7812, 1.0, 0.5, 1.0, 0.5312, 1.0, 0.5312, 1.0, 0.5, 1.0, 0.2188, 1.0, 0.25, 1.0, 0.25, 1.0, 0.2188, 1.0, 0.9688, 0.5, 0.9375, 0.5, 0.9375, 1.0, 0.9688, 1.0, 0.9375, 0.5, 0.9062, 0.5, 0.9062, 1.0, 0.9375, 1.0, 0.9062, 0.5, 0.875, 0.5, 0.875, 1.0, 0.9062, 1.0, 0.875, 0.5, 0.8438, 0.5, 0.8438, 1.0, 0.875, 1.0, 0.8438, 0.5, 0.8125, 0.5, 0.8125, 1.0, 0.8438, 1.0, 0.8125, 0.5, 0.7812, 0.5, 0.7812, 1.0, 0.8125, 1.0, 0.7812, 0.5, 0.75, 0.5, 0.75, 1.0, 0.7812, 1.0, 0.75, 0.5, 0.7188, 0.5, 0.7188, 1.0, 0.75, 1.0, 0.7188, 0.5, 0.6875, 0.5, 0.6875, 1.0, 0.7188, 1.0, 0.6875, 0.5, 0.6562, 0.5, 0.6562, 1.0, 0.6875, 1.0, 0.6562, 0.5, 0.625, 0.5, 0.625, 1.0, 0.6562, 1.0, 0.625, 0.5, 0.5938, 0.5, 0.5938, 1.0, 0.625, 1.0, 0.5938, 0.5, 0.5625, 0.5, 0.5625, 1.0, 0.5938, 1.0, 0.5625, 0.5, 0.5312, 0.5, 0.5312, 1.0, 0.5625, 1.0, 0.5312, 0.5, 0.5, 0.5, 0.5, 1.0, 0.5312, 1.0, 0.5, 0.5, 0.4688, 0.5, 0.4688, 1.0, 0.5, 1.0, 0.4688, 0.5, 0.4375, 0.5, 0.4375, 1.0, 0.4688, 1.0, 0.4375, 0.5, 0.4062, 0.5, 0.4062, 1.0, 0.4375, 1.0, 0.4062, 0.5, 0.375, 0.5, 0.375, 1.0, 0.4062, 1.0, 0.375, 0.5, 0.3438, 0.5, 0.3438, 1.0, 0.375, 1.0, 0.3438, 0.5, 0.3125, 0.5, 0.3125, 1.0, 0.3438, 1.0, 0.3125, 0.5, 0.2812, 0.5, 0.2812, 1.0, 0.3125, 1.0, 0.2812, 0.5, 0.25, 0.5, 0.25, 1.0, 0.2812, 1.0, 0.25, 0.5, 0.2188, 0.5, 0.2188, 1.0, 0.25, 1.0, 0.2188, 0.5, 0.1875, 0.5, 0.1875, 1.0, 0.2188, 1.0, 0.1875, 0.5, 0.1562, 0.5, 0.1562, 1.0, 0.1875, 1.0, 0.1562, 0.5, 0.125, 0.5, 0.125, 1.0, 0.1562, 1.0, 0.125, 0.5, 0.09375, 0.5, 0.09375, 1.0, 0.125, 1.0, 0.09375, 0.5, 0.0625, 0.5, 0.0625, 1.0, 0.09375, 1.0, 0.0625, 0.5, 0.03125, 0.5, 0.03125, 1.0, 0.0625, 1.0, 0.2812, 1.0, 0.25, 1.0, 0.25, 1.0, 0.2812, 1.0, 0.6875, 1.0, 0.6562, 1.0, 0.6562, 1.0, 0.6875, 1.0, 0.25, 1.0, 0.2188, 1.0, 0.2188, 1.0, 0.25, 1.0, 0.6562, 1.0, 0.625, 1.0, 0.625, 1.0, 0.6562, 1.0, 0.2188, 1.0, 0.1875, 1.0, 0.1875, 1.0, 0.2188, 1.0, 0.625, 1.0, 0.5938, 1.0, 0.5938, 1.0, 0.625, 1.0, 0.1875, 1.0, 0.1562, 1.0, 0.1562, 1.0, 0.1875, 1.0, 0.5938, 1.0, 0.5625, 1.0, 0.5625, 1.0, 0.5938, 1.0, 0.9688, 1.0, 0.9688, 1.0, 0.0, 1.0, 0.0, 1.0, 0.1562, 1.0, 0.125, 1.0, 0.125, 1.0, 0.1562, 1.0, 0.5625, 1.0, 0.5312, 1.0, 0.5312, 1.0, 0.5625, 1.0, 0.9688, 1.0, 0.9375, 1.0, 0.9375, 1.0, 0.9688, 1.0, 0.125, 1.0, 0.09375, 1.0, 0.09375, 1.0, 0.125, 1.0, 0.5312, 1.0, 0.5, 1.0, 0.5, 1.0, 0.5312, 1.0, 0.9375, 1.0, 0.9062, 1.0, 0.9062, 1.0, 0.9375, 1.0, 0.09375, 1.0, 0.0625, 1.0, 0.0625, 1.0, 0.09375, 1.0, 0.5, 1.0, 0.4688, 1.0, 0.4688, 1.0, 0.5, 1.0, 0.9062, 1.0, 0.875, 1.0, 0.875, 1.0, 0.9062, 1.0, 0.0625, 1.0, 0.03125, 1.0, 0.03125, 1.0, 0.0625, 1.0, 0.4688, 1.0, 0.4375, 1.0, 0.4375, 1.0, 0.4688, 1.0, 0.875, 1.0, 0.8438, 1.0, 0.8438, 1.0, 0.875, 1.0, 0.0, 1.0, 0.0, 1.0, 0.03125, 1.0, 0.03125, 1.0, 0.4375, 1.0, 0.4062, 1.0, 0.4062, 1.0, 0.4375, 1.0, 0.8438, 1.0, 0.8125, 1.0, 0.8125, 1.0, 0.8438, 1.0, 0.4062, 1.0, 0.375, 1.0, 0.375, 1.0, 0.4062, 1.0, 0.8125, 1.0, 0.7812, 1.0, 0.7812, 1.0, 0.8125, 1.0, 0.375, 1.0, 0.3438, 1.0, 0.3438, 1.0, 0.375, 1.0, 0.7812, 1.0, 0.75, 1.0, 0.75, 1.0, 0.7812, 1.0, 0.3438, 1.0, 0.3125, 1.0, 0.3125, 1.0, 0.3438, 1.0, 0.75, 1.0, 0.7188, 1.0, 0.7188, 1.0, 0.75, 1.0, 0.3125, 1.0, 0.2812, 1.0, 0.2812, 1.0, 0.3125, 1.0, 0.7188, 1.0, 0.6875, 1.0, 0.6875, 1.0, 0.7188, 1.0, 0.3438, 1.0, 0.3438, 1.0, 0.3125, 1.0, 0.3125, 1.0, 0.75, 1.0, 0.75, 1.0, 0.7188, 1.0, 0.7188, 1.0, 0.3125, 1.0, 0.3125, 1.0, 0.2812, 1.0, 0.2812, 1.0, 0.7188, 1.0, 0.7188, 1.0, 0.6875, 1.0, 0.6875, 1.0, 0.2812, 1.0, 0.2812, 1.0, 0.25, 1.0, 0.25, 1.0, 0.6875, 1.0, 0.6875, 1.0, 0.6562, 1.0, 0.6562, 1.0, 0.25, 1.0, 0.25, 1.0, 0.2188, 1.0, 0.2188, 1.0, 0.6562, 1.0, 0.6562, 1.0, 0.625, 1.0, 0.625, 1.0, 0.2188, 1.0, 0.2188, 1.0, 0.1875, 1.0, 0.1875, 1.0, 0.625, 1.0, 0.625, 1.0, 0.5938, 1.0, 0.5938, 1.0, 0.1875, 1.0, 0.1875, 1.0, 0.1562, 1.0, 0.1562, 1.0, 0.5938, 1.0, 0.5938, 1.0, 0.5625, 1.0, 0.5625, 1.0, 0.9688, 1.0, 0.0, 1.0, 0.0, 1.0, 0.9688, 1.0, 0.1562, 1.0, 0.1562, 1.0, 0.125, 1.0, 0.125, 1.0, 0.5625, 1.0, 0.5625, 1.0, 0.5312, 1.0, 0.5312, 1.0, 0.9688, 1.0, 0.9688, 1.0, 0.9375, 1.0, 0.9375, 1.0, 0.125, 1.0, 0.125, 1.0, 0.09375, 1.0, 0.09375, 1.0, 0.5312, 1.0, 0.5312, 1.0, 0.5, 1.0, 0.5, 1.0, 0.9375, 1.0, 0.9375, 1.0, 0.9062, 1.0, 0.9062, 1.0, 0.09375, 1.0, 0.09375, 1.0, 0.0625, 1.0, 0.0625, 1.0, 0.5, 1.0, 0.5, 1.0, 0.4688, 1.0, 0.4688, 1.0, 0.9062, 1.0, 0.9062, 1.0, 0.875, 1.0, 0.875, 1.0, 0.0625, 1.0, 0.0625, 1.0, 0.03125, 1.0, 0.03125, 1.0, 0.4688, 1.0, 0.4688, 1.0, 0.4375, 1.0, 0.4375, 1.0, 0.875, 1.0, 0.875, 1.0, 0.8438, 1.0, 0.8438, 1.0, 0.0, 1.0, 0.03125, 1.0, 0.03125, 1.0, 0.0, 1.0, 0.4375, 1.0, 0.4375, 1.0, 0.4062, 1.0, 0.4062, 1.0, 0.8438, 1.0, 0.8438, 1.0, 0.8125, 1.0, 0.8125, 1.0, 0.4062, 1.0, 0.4062, 1.0, 0.375, 1.0, 0.375, 1.0, 0.8125, 1.0, 0.8125, 1.0, 0.7812, 1.0, 0.7812, 1.0, 0.375, 1.0, 0.375, 1.0, 0.3438, 1.0, 0.3438, 1.0, 0.7812, 1.0, 0.7812, 1.0, 0.75, 1.0, 0.75, 1.0, 0.25, 1.0, 0.25, 1.0, 0.2188, 1.0, 0.2188, 1.0, 0.6562, 1.0, 0.6562, 1.0, 0.625, 1.0, 0.625, 1.0, 0.2188, 1.0, 0.2188, 1.0, 0.1875, 1.0, 0.1875, 1.0, 0.625, 1.0, 0.625, 1.0, 0.5938, 1.0, 0.5938, 1.0, 0.1875, 1.0, 0.1875, 1.0, 0.1562, 1.0, 0.1562, 1.0, 0.5938, 1.0, 0.5938, 1.0, 0.5625, 1.0, 0.5625, 1.0, 0.9688, 1.0, 0.0, 1.0, 0.0, 1.0, 0.9688, 1.0, 0.1562, 1.0, 0.1562, 1.0, 0.125, 1.0, 0.125, 1.0, 0.5625, 1.0, 0.5625, 1.0, 0.5312, 1.0, 0.5312, 1.0, 0.9688, 1.0, 0.9688, 1.0, 0.9375, 1.0, 0.9375, 1.0, 0.125, 1.0, 0.125, 1.0, 0.09375, 1.0, 0.09375, 1.0, 0.5312, 1.0, 0.5312, 1.0, 0.5, 1.0, 0.5, 1.0, 0.9375, 1.0, 0.9375, 1.0, 0.9062, 1.0, 0.9062, 1.0, 0.09375, 1.0, 0.09375, 1.0, 0.0625, 1.0, 0.0625, 1.0, 0.5, 1.0, 0.5, 1.0, 0.4688, 1.0, 0.4688, 1.0, 0.9062, 1.0, 0.9062, 1.0, 0.875, 1.0, 0.875, 1.0, 0.0625, 1.0, 0.0625, 1.0, 0.03125, 1.0, 0.03125, 1.0, 0.4688, 1.0, 0.4688, 1.0, 0.4375, 1.0, 0.4375, 1.0, 0.875, 1.0, 0.875, 1.0, 0.8438, 1.0, 0.8438, 1.0, 0.0, 1.0, 0.03125, 1.0, 0.03125, 1.0, 0.0, 1.0, 0.4375, 1.0, 0.4375, 1.0, 0.4062, 1.0, 0.4062, 1.0, 0.8438, 1.0, 0.8438, 1.0, 0.8125, 1.0, 0.8125, 1.0, 0.4062, 1.0, 0.4062, 1.0, 0.375, 1.0, 0.375, 1.0, 0.8125, 1.0, 0.8125, 1.0, 0.7812, 1.0, 0.7812, 1.0, 0.375, 1.0, 0.375, 1.0, 0.3438, 1.0, 0.3438, 1.0, 0.7812, 1.0, 0.7812, 1.0, 0.75, 1.0, 0.75, 1.0, 0.3438, 1.0, 0.3438, 1.0, 0.3125, 1.0, 0.3125, 1.0, 0.75, 1.0, 0.75, 1.0, 0.7188, 1.0, 0.7188, 1.0, 0.3125, 1.0, 0.3125, 1.0, 0.2812, 1.0, 0.2812, 1.0, 0.7188, 1.0, 0.7188, 1.0, 0.6875, 1.0, 0.6875, 1.0, 0.2812, 1.0, 0.2812, 1.0, 0.25, 1.0, 0.25, 1.0, 0.6875, 1.0, 0.6875, 1.0, 0.6562, 1.0, 0.6562, 1.0, 0.3125, 1.0, 0.3125, 1.0, 0.3438, 1.0, 0.3438, 1.0, 0.7188, 1.0, 0.7188, 1.0, 0.75, 1.0, 0.75, 1.0, 0.2812, 1.0, 0.2812, 1.0, 0.3125, 1.0, 0.3125, 1.0, 0.6875, 1.0, 0.6875, 1.0, 0.7188, 1.0, 0.7188, 1.0, 0.25, 1.0, 0.25, 1.0, 0.2812, 1.0, 0.2812, 1.0, 0.6562, 1.0, 0.6562, 1.0, 0.6875, 1.0, 0.6875, 1.0, 0.2188, 1.0, 0.2188, 1.0, 0.25, 1.0, 0.25, 1.0, 0.625, 1.0, 0.625, 1.0, 0.6562, 1.0, 0.6562, 1.0, 0.1875, 1.0, 0.1875, 1.0, 0.2188, 1.0, 0.2188, 1.0, 0.5938, 1.0, 0.5938, 1.0, 0.625, 1.0, 0.625, 1.0, 0.1562, 1.0, 0.1562, 1.0, 0.1875, 1.0, 0.1875, 1.0, 0.5625, 1.0, 0.5625, 1.0, 0.5938, 1.0, 0.5938, 1.0, 0.0, 1.0, 0.9688, 1.0, 0.9688, 1.0, 0.0, 1.0, 0.125, 1.0, 0.125, 1.0, 0.1562, 1.0, 0.1562, 1.0, 0.5312, 1.0, 0.5312, 1.0, 0.5625, 1.0, 0.5625, 1.0, 0.9375, 1.0, 0.9375, 1.0, 0.9688, 1.0, 0.9688, 1.0, 0.09375, 1.0, 0.09375, 1.0, 0.125, 1.0, 0.125, 1.0, 0.5, 1.0, 0.5, 1.0, 0.5312, 1.0, 0.5312, 1.0, 0.9062, 1.0, 0.9062, 1.0, 0.9375, 1.0, 0.9375, 1.0, 0.0625, 1.0, 0.0625, 1.0, 0.09375, 1.0, 0.09375, 1.0, 0.4688, 1.0, 0.4688, 1.0, 0.5, 1.0, 0.5, 1.0, 0.875, 1.0, 0.875, 1.0, 0.9062, 1.0, 0.9062, 1.0, 0.03125, 1.0, 0.03125, 1.0, 0.0625, 1.0, 0.0625, 1.0, 0.4375, 1.0, 0.4375, 1.0, 0.4688, 1.0, 0.4688, 1.0, 0.8438, 1.0, 0.8438, 1.0, 0.875, 1.0, 0.875, 1.0, 0.03125, 1.0, 0.0, 1.0, 0.0, 1.0, 0.03125, 1.0, 0.4062, 1.0, 0.4062, 1.0, 0.4375, 1.0, 0.4375, 1.0, 0.8125, 1.0, 0.8125, 1.0, 0.8438, 1.0, 0.8438, 1.0, 0.375, 1.0, 0.375, 1.0, 0.4062, 1.0, 0.4062, 1.0, 0.7812, 1.0, 0.7812, 1.0, 0.8125, 1.0, 0.8125, 1.0, 0.3438, 1.0, 0.3438, 1.0, 0.375, 1.0, 0.375, 1.0, 0.75, 1.0, 0.75, 1.0, 0.7812, 1.0, 0.7812, 1.0, 0.5, 1.0, 0.5, 1.0, 0.4688, 1.0, 0.4688, 1.0, 0.4688, 1.0, 0.4688, 1.0, 0.4375, 1.0, 0.4375, 1.0, 0.4375, 1.0, 0.4375, 1.0, 0.4062, 1.0, 0.4062, 1.0, 0.4062, 1.0, 0.4062, 1.0, 0.375, 1.0, 0.375, 1.0, 0.5312, 1.0, 0.5312, 1.0, 0.5, 1.0, 0.5, 1.0, 0.5625, 1.0, 0.5625, 1.0, 0.5312, 1.0, 0.5312, 1.0, 0.5938, 1.0, 0.5938, 1.0, 0.5625, 1.0, 0.5625, 1.0, 0.625, 1.0, 0.625, 1.0, 0.5938, 1.0, 0.5938, 1.0, 0.6562, 1.0, 0.6562, 1.0, 0.625, 1.0, 0.625, 1.0, 0.6875, 1.0, 0.6875, 1.0, 0.6562, 1.0, 0.6562, 1.0, 0.7188, 1.0, 0.7188, 1.0, 0.6875, 1.0, 0.6875, 1.0, 0.75, 1.0, 0.75, 1.0, 0.7188, 1.0, 0.7188, 1.0, 0.7812, 1.0, 0.7812, 1.0, 0.75, 1.0, 0.75, 1.0, 0.8125, 1.0, 0.8125, 1.0, 0.7812, 1.0, 0.7812, 1.0, 0.8438, 1.0, 0.8438, 1.0, 0.8125, 1.0, 0.8125, 1.0, 0.875, 1.0, 0.875, 1.0, 0.8438, 1.0, 0.8438, 1.0, 0.9062, 1.0, 0.9062, 1.0, 0.875, 1.0, 0.875, 1.0, 0.9375, 1.0, 0.9375, 1.0, 0.9062, 1.0, 0.9062, 1.0, 0.9688, 1.0, 0.9688, 1.0, 0.9375, 1.0, 0.9375, 1.0, 0.0, 1.0, 0.0, 1.0, 0.9688, 1.0, 0.9688, 1.0, 0.03125, 1.0, 0.03125, 1.0, 0.0, 1.0, 0.0, 1.0, 0.0625, 1.0, 0.0625, 1.0, 0.03125, 1.0, 0.03125, 1.0, 0.09375, 1.0, 0.09375, 1.0, 0.0625, 1.0, 0.0625, 1.0, 0.125, 1.0, 0.125, 1.0, 0.09375, 1.0, 0.09375, 1.0, 0.1562, 1.0, 0.1562, 1.0, 0.125, 1.0, 0.125, 1.0, 0.1875, 1.0, 0.1875, 1.0, 0.1562, 1.0, 0.1562, 1.0, 0.2188, 1.0, 0.2188, 1.0, 0.1875, 1.0, 0.1875, 1.0, 0.25, 1.0, 0.25, 1.0, 0.2188, 1.0, 0.2188, 1.0, 0.2812, 1.0, 0.2812, 1.0, 0.25, 1.0, 0.25, 1.0, 0.3125, 1.0, 0.3125, 1.0, 0.2812, 1.0, 0.2812, 1.0, 0.3438, 1.0, 0.3438, 1.0, 0.3125, 1.0, 0.3125, 1.0, 0.375, 1.0, 0.375, 1.0, 0.3438, 1.0, 0.3438, 1.0])
me_cylinder_008.use_remesh_preserve_volume = False
me_cylinder_008.use_remesh_preserve_attributes = False
me_cylinder_008.use_mirror_vertex_groups = False
me_cylinder_008.update()
me_cylinder_002 = bpy.data.meshes.new('Cylinder.002')
me_cylinder_002.from_pydata([(-1.981e-07, 3.0, 0.0), (-1.981e-07, 3.0, 20.0), (0.5853, 2.942, 0.0), (0.5853, 2.942, 20.0), (1.148, 2.772, 0.0), (1.148, 2.772, 20.0), (1.667, 2.494, 0.0), (1.667, 2.494, 20.0), (2.121, 2.121, 0.0), (2.121, 2.121, 20.0), (2.494, 1.667, 0.0), (2.494, 1.667, 20.0), (2.772, 1.148, 0.0), (2.772, 1.148, 20.0), (2.942, 0.5853, 0.0), (2.942, 0.5853, 20.0), (3.0, -3.519e-07, 0.0), (3.0, -3.519e-07, 20.0), (2.942, -0.5853, 0.0), (2.942, -0.5853, 20.0), (2.772, -1.148, 0.0), (2.772, -1.148, 20.0), (2.494, -1.667, 0.0), (2.494, -1.667, 20.0), (2.121, -2.121, 0.0), (2.121, -2.121, 20.0), (1.667, -2.494, 0.0), (1.667, -2.494, 20.0), (1.148, -2.772, 0.0), (1.148, -2.772, 20.0), (0.5853, -2.942, 0.0), (0.5853, -2.942, 20.0), (-1.176e-06, -3.0, 20.0), (-0.5853, -2.942, 0.0), (-0.5853, -2.942, 20.0), (-1.148, -2.772, 0.0), (-1.148, -2.772, 20.0), (-1.667, -2.494, 0.0), (-1.667, -2.494, 20.0), (-2.121, -2.121, 0.0), (-2.121, -2.121, 20.0), (-2.494, -1.667, 0.0), (-2.494, -1.667, 20.0), (-2.772, -1.148, 0.0), (-2.772, -1.148, 20.0), (-2.942, -0.5853, 0.0), (-2.942, -0.5853, 20.0), (-3.0, 2.318e-06, 0.0), (-3.0, 2.318e-06, 20.0), (-2.942, 0.5853, 0.0), (-2.942, 0.5853, 20.0), (-2.772, 1.148, 0.0), (-2.772, 1.148, 20.0), (-2.494, 1.667, 0.0), (-2.494, 1.667, 20.0), (-2.121, 2.121, 0.0), (-2.121, 2.121, 20.0), (-1.667, 2.494, 0.0), (-1.667, 2.494, 20.0), (-1.148, 2.772, 0.0), (-1.148, 2.772, 20.0), (-0.5853, 2.942, 0.0), (-0.5853, 2.942, 20.0), (-1.981e-07, 3.0, 4.0), (0.5853, 2.942, 4.0), (1.148, 2.772, 4.0), (1.667, 2.494, 4.0), (2.121, 2.121, 4.0), (2.494, 1.667, 4.0), (2.772, 1.148, 4.0), (2.942, 0.5853, 4.0), (3.0, -3.519e-07, 4.0), (2.942, -0.5853, 4.0), (2.772, -1.148, 4.0), (2.494, -1.667, 4.0), (2.121, -2.121, 4.0), (1.667, -2.494, 4.0), (1.148, -2.772, 4.0), (0.5853, -2.942, 4.0), (-1.176e-06, -3.0, 4.0), (-0.5853, -2.942, 4.0), (-1.148, -2.772, 4.0), (-1.667, -2.494, 4.0), (-2.121, -2.121, 4.0), (-2.494, -1.667, 4.0), (-2.772, -1.148, 4.0), (-2.942, -0.5853, 4.0), (-3.0, 2.318e-06, 4.0), (-2.942, 0.5853, 4.0), (-2.772, 1.148, 4.0), (-2.494, 1.667, 4.0), (-2.121, 2.121, 4.0), (-1.667, 2.494, 4.0), (-1.148, 2.772, 4.0), (-0.5853, 2.942, 4.0), (1.663, -1.111, 20.0), (1.663, -1.111, -1.192e-07), (-5.355e-08, 2.0, 20.0), (-5.355e-08, 2.0, -1.192e-07), (-0.3902, 1.962, 20.0), (-0.3902, 1.962, 0.0), (-0.7654, 1.848, 20.0), (-0.7654, 1.848, 1.192e-07), (-1.848, -0.7654, 20.0), (-1.848, -0.7654, 1.192e-07), (-1.663, -1.111, 20.0), (-1.663, -1.111, 1.192e-07), (-1.962, -0.3902, 20.0), (-1.962, -0.3902, 1.192e-07), (-1.414, -1.414, 20.0), (-1.414, -1.414, 1.192e-07), (-0.3902, -1.962, 20.0), (-0.5853, -1.962, 1.192e-07), (-7.052e-07, -2.0, 20.0), (-0.7654, -1.848, 20.0), (-0.7654, -1.848, 1.192e-07), (1.962, 0.3902, 20.0), (1.962, 0.3902, -1.192e-07), (1.111, 1.663, 20.0), (1.111, 1.663, -1.192e-07), (2.0, -1.675e-07, 20.0), (2.0, -1.675e-07, -1.192e-07), (1.848, 0.7654, 20.0), (1.848, 0.7654, -1.192e-07), (0.3902, -1.962, 20.0), (0.5853, -1.962, 0.0), (-1.414, 1.414, 20.0), (-1.414, 1.414, 1.192e-07), (-1.111, 1.663, 20.0), (-1.111, 1.663, 1.192e-07), (-1.663, 1.111, 20.0), (-1.663, 1.111, 1.192e-07), (1.962, -0.3902, 20.0), (1.962, -0.3902, -1.192e-07), (1.111, -1.663, 20.0), (1.111, -1.663, -1.192e-07), (1.414, -1.414, 20.0), (1.414, -1.414, -1.192e-07), (1.848, -0.7654, 20.0), (1.848, -0.7654, -1.192e-07), (-2.0, 1.613e-06, 20.0), (-2.0, 1.613e-06, 1.192e-07), (-1.111, -1.663, 20.0), (-1.111, -1.663, 1.192e-07), (-1.962, 0.3902, 20.0), (-1.962, 0.3902, 1.192e-07), (1.414, 1.414, 20.0), (1.414, 1.414, -1.192e-07), (0.7654, -1.848, 20.0), (0.7654, -1.848, -1.192e-07), (1.663, 1.111, 20.0), (1.663, 1.111, -1.192e-07), (-1.848, 0.7654, 20.0), (-1.848, 0.7654, 1.192e-07), (0.7654, 1.848, 20.0), (0.7654, 1.848, -1.192e-07), (0.3902, 1.962, 20.0), (0.3902, 1.962, -1.192e-07), (-1.848, 0.7654, 4.0), (1.111, 1.663, 4.0), (1.111, -1.663, 4.0), (-1.962, -0.3902, 4.0), (0.7654, 1.848, 4.0), (1.414, -1.414, 4.0), (-1.848, -0.7654, 4.0), (1.962, -0.3902, 4.0), (-1.111, -1.663, 4.0), (-1.111, 1.663, 4.0), (2.0, -1.675e-07, 4.0), (-0.7654, -1.848, 4.0), (-1.414, 1.414, 4.0), (1.663, 1.111, 4.0), (0.5853, -1.962, 4.0), (-1.962, 0.3902, 4.0), (1.414, 1.414, 4.0), (0.7654, -1.848, 4.0), (-2.0, 1.613e-06, 4.0), (0.3902, 1.962, 4.0), (1.663, -1.111, 4.0), (-1.663, -1.111, 4.0), (-0.3902, 1.962, 4.0), (1.848, -0.7654, 4.0), (-1.414, -1.414, 4.0), (-0.7654, 1.848, 4.0), (-5.355e-08, 2.0, 4.0), (1.962, 0.3902, 4.0), (-0.5853, -1.962, 4.0), (-1.663, 1.111, 4.0), (1.848, 0.7654, 4.0), (-7.052e-07, -2.0, 4.0), (-1.176e-06, -3.0, 2.0), (-0.5853, -2.942, 2.0), (0.5853, -2.942, 2.0), (-7.052e-07, -2.0, 2.0), (0.5853, -1.962, 2.0), (-0.5853, -1.962, 2.0)], [], [(63, 1, 3, 64), (64, 3, 5, 65), (65, 5, 7, 66), (66, 7, 9, 67), (67, 9, 11, 68), (68, 11, 13, 69), (69, 13, 15, 70), (70, 15, 17, 71), (71, 17, 19, 72), (72, 19, 21, 73), (73, 21, 23, 74), (74, 23, 25, 75), (75, 25, 27, 76), (76, 27, 29, 77), (77, 29, 31, 78), (78, 31, 32, 79), (79, 32, 34, 80), (80, 34, 36, 81), (81, 36, 38, 82), (82, 38, 40, 83), (83, 40, 42, 84), (84, 42, 44, 85), (85, 44, 46, 86), (86, 46, 48, 87), (87, 48, 50, 88), (88, 50, 52, 89), (89, 52, 54, 90), (90, 54, 56, 91), (91, 56, 58, 92), (92, 58, 60, 93), (3, 1, 62, 60, 58, 56, 54, 52, 50, 48, 140, 144, 152, 130, 126, 128, 101, 99, 97, 156, 154, 118, 146, 150, 122, 116, 120, 17, 15, 13, 11, 9, 7, 5), (93, 60, 62, 94), (94, 62, 1, 63), (61, 94, 63, 0), (59, 93, 94, 61), (57, 92, 93, 59), (55, 91, 92, 57), (53, 90, 91, 55), (51, 89, 90, 53), (49, 88, 89, 51), (47, 87, 88, 49), (45, 86, 87, 47), (43, 85, 86, 45), (41, 84, 85, 43), (39, 83, 84, 41), (37, 82, 83, 39), (35, 81, 82, 37), (26, 76, 77, 28), (24, 75, 76, 26), (22, 74, 75, 24), (20, 73, 74, 22), (18, 72, 73, 20), (16, 71, 72, 18), (14, 70, 71, 16), (12, 69, 70, 14), (10, 68, 69, 12), (8, 67, 68, 10), (6, 66, 67, 8), (4, 65, 66, 6), (2, 64, 65, 4), (0, 63, 64, 2), (165, 132, 120, 168), (163, 136, 95, 178), (178, 95, 138, 181), (173, 144, 140, 176), (185, 116, 122, 188), (168, 120, 116, 185), (171, 150, 146, 174), (184, 97, 99, 180), (186, 111, 113, 189), (187, 130, 152, 158), (189, 113, 124, 172), (180, 99, 101, 183), (174, 146, 118, 159), (166, 142, 114, 169), (17, 120, 132, 138, 95, 136, 134, 148, 124, 113, 111, 114, 142, 109, 105, 103, 107, 140, 48, 46, 44, 42, 40, 38, 36, 34, 32, 31, 29, 27, 25, 23, 21, 19), (159, 118, 154, 162), (160, 134, 136, 163), (167, 128, 126, 170), (158, 152, 144, 173), (175, 148, 134, 160), (182, 109, 142, 166), (164, 103, 105, 179), (177, 156, 97, 184), (188, 122, 150, 171), (176, 140, 107, 161), (181, 138, 132, 165), (169, 114, 111, 186), (183, 101, 128, 167), (162, 154, 156, 177), (172, 124, 148, 175), (161, 107, 103, 164), (170, 126, 130, 187), (179, 105, 109, 182), (106, 179, 182, 110), (127, 170, 187, 131), (108, 161, 164, 104), (155, 162, 177, 157), (102, 183, 167, 129), (139, 181, 165, 133), (141, 176, 161, 108), (123, 188, 171, 151), (157, 177, 184, 98), (104, 164, 179, 106), (110, 182, 166, 143), (153, 158, 173, 145), (129, 167, 170, 127), (135, 160, 163, 137), (119, 159, 162, 155), (147, 174, 159, 119), (100, 180, 183, 102), (131, 187, 158, 153), (98, 184, 180, 100), (151, 171, 174, 147), (121, 168, 185, 117), (117, 185, 188, 123), (145, 173, 176, 141), (96, 178, 181, 139), (137, 163, 178, 96), (133, 165, 168, 121), (115, 143, 166, 169), (112, 115, 169, 186), (135, 149, 175, 160), (149, 125, 172, 175), (77, 78, 30, 28), (35, 33, 80, 81), (172, 78, 192, 194), (189, 172, 194, 193), (186, 80, 33, 112), (172, 125, 30, 78), (190, 191, 195, 193), (192, 190, 193, 194), (78, 79, 190, 192), (80, 186, 195, 191), (79, 80, 191, 190), (186, 189, 193, 195)])
_uv = me_cylinder_002.uv_layers.new(name='UVMap')
_uv.uv.foreach_set('vector', [1.0, 0.75, 1.0, 1.0, 0.9688, 1.0, 0.9688, 0.75, 0.9688, 0.75, 0.9688, 1.0, 0.9375, 1.0, 0.9375, 0.75, 0.9375, 0.75, 0.9375, 1.0, 0.9062, 1.0, 0.9062, 0.75, 0.9062, 0.75, 0.9062, 1.0, 0.875, 1.0, 0.875, 0.75, 0.875, 0.75, 0.875, 1.0, 0.8438, 1.0, 0.8438, 0.75, 0.8438, 0.75, 0.8438, 1.0, 0.8125, 1.0, 0.8125, 0.75, 0.8125, 0.75, 0.8125, 1.0, 0.7812, 1.0, 0.7812, 0.75, 0.7812, 0.75, 0.7812, 1.0, 0.75, 1.0, 0.75, 0.75, 0.75, 0.75, 0.75, 1.0, 0.7188, 1.0, 0.7188, 0.75, 0.7188, 0.75, 0.7188, 1.0, 0.6875, 1.0, 0.6875, 0.75, 0.6875, 0.75, 0.6875, 1.0, 0.6562, 1.0, 0.6562, 0.75, 0.6562, 0.75, 0.6562, 1.0, 0.625, 1.0, 0.625, 0.75, 0.625, 0.75, 0.625, 1.0, 0.5938, 1.0, 0.5938, 0.75, 0.5938, 0.75, 0.5938, 1.0, 0.5625, 1.0, 0.5625, 0.75, 0.5625, 0.75, 0.5625, 1.0, 0.5312, 1.0, 0.5312, 0.75, 0.5312, 0.75, 0.5312, 1.0, 0.5, 1.0, 0.5, 0.75, 0.5, 0.75, 0.5, 1.0, 0.4688, 1.0, 0.4688, 0.75, 0.4688, 0.75, 0.4688, 1.0, 0.4375, 1.0, 0.4375, 0.75, 0.4375, 0.75, 0.4375, 1.0, 0.4062, 1.0, 0.4062, 0.75, 0.4062, 0.75, 0.4062, 1.0, 0.375, 1.0, 0.375, 0.75, 0.375, 0.75, 0.375, 1.0, 0.3438, 1.0, 0.3438, 0.75, 0.3438, 0.75, 0.3438, 1.0, 0.3125, 1.0, 0.3125, 0.75, 0.3125, 0.75, 0.3125, 1.0, 0.2812, 1.0, 0.2812, 0.75, 0.2812, 0.75, 0.2812, 1.0, 0.25, 1.0, 0.25, 0.75, 0.25, 0.75, 0.25, 1.0, 0.2188, 1.0, 0.2188, 0.75, 0.2188, 0.75, 0.2188, 1.0, 0.1875, 1.0, 0.1875, 0.75, 0.1875, 0.75, 0.1875, 1.0, 0.1562, 1.0, 0.1562, 0.75, 0.1562, 0.75, 0.1562, 1.0, 0.125, 1.0, 0.125, 0.75, 0.125, 0.75, 0.125, 1.0, 0.09375, 1.0, 0.09375, 0.75, 0.09375, 0.75, 0.09375, 1.0, 0.0625, 1.0, 0.0625, 0.75, 0.2968, 0.4854, 0.25, 0.49, 0.2032, 0.4854, 0.1582, 0.4717, 0.1167, 0.4496, 0.08029, 0.4197, 0.05045, 0.3833, 0.02827, 0.3418, 0.01461, 0.2968, 0.01, 0.25, 0.09, 0.25, 0.09307, 0.2812, 0.1022, 0.3112, 0.117, 0.3389, 0.1369, 0.3631, 0.1611, 0.383, 0.1888, 0.3978, 0.2188, 0.4069, 0.25, 0.41, 0.2812, 0.4069, 0.3112, 0.3978, 0.3389, 0.383, 0.3631, 0.3631, 0.383, 0.3389, 0.3978, 0.3112, 0.4069, 0.2812, 0.41, 0.25, 0.49, 0.25, 0.4854, 0.2968, 0.4717, 0.3418, 0.4496, 0.3833, 0.4197, 0.4197, 0.3833, 0.4496, 0.3418, 0.4717, 0.0625, 0.75, 0.0625, 1.0, 0.03125, 1.0, 0.03125, 0.75, 0.03125, 0.75, 0.03125, 1.0, 0.0, 1.0, 0.0, 0.75, 0.03125, 0.5, 0.03125, 0.75, 0.0, 0.75, 0.0, 0.5, 0.0625, 0.5, 0.0625, 0.75, 0.03125, 0.75, 0.03125, 0.5, 0.09375, 0.5, 0.09375, 0.75, 0.0625, 0.75, 0.0625, 0.5, 0.125, 0.5, 0.125, 0.75, 0.09375, 0.75, 0.09375, 0.5, 0.1562, 0.5, 0.1562, 0.75, 0.125, 0.75, 0.125, 0.5, 0.1875, 0.5, 0.1875, 0.75, 0.1562, 0.75, 0.1562, 0.5, 0.2188, 0.5, 0.2188, 0.75, 0.1875, 0.75, 0.1875, 0.5, 0.25, 0.5, 0.25, 0.75, 0.2188, 0.75, 0.2188, 0.5, 0.2812, 0.5, 0.2812, 0.75, 0.25, 0.75, 0.25, 0.5, 0.3125, 0.5, 0.3125, 0.75, 0.2812, 0.75, 0.2812, 0.5, 0.3438, 0.5, 0.3438, 0.75, 0.3125, 0.75, 0.3125, 0.5, 0.375, 0.5, 0.375, 0.75, 0.3438, 0.75, 0.3438, 0.5, 0.4062, 0.5, 0.4062, 0.75, 0.375, 0.75, 0.375, 0.5, 0.4375, 0.5, 0.4375, 0.75, 0.4062, 0.75, 0.4062, 0.5, 0.5938, 0.5, 0.5938, 0.75, 0.5625, 0.75, 0.5625, 0.5, 0.625, 0.5, 0.625, 0.75, 0.5938, 0.75, 0.5938, 0.5, 0.6562, 0.5, 0.6562, 0.75, 0.625, 0.75, 0.625, 0.5, 0.6875, 0.5, 0.6875, 0.75, 0.6562, 0.75, 0.6562, 0.5, 0.7188, 0.5, 0.7188, 0.75, 0.6875, 0.75, 0.6875, 0.5, 0.75, 0.5, 0.75, 0.75, 0.7188, 0.75, 0.7188, 0.5, 0.7812, 0.5, 0.7812, 0.75, 0.75, 0.75, 0.75, 0.5, 0.8125, 0.5, 0.8125, 0.75, 0.7812, 0.75, 0.7812, 0.5, 0.8438, 0.5, 0.8438, 0.75, 0.8125, 0.75, 0.8125, 0.5, 0.875, 0.5, 0.875, 0.75, 0.8438, 0.75, 0.8438, 0.5, 0.9062, 0.5, 0.9062, 0.75, 0.875, 0.75, 0.875, 0.5, 0.9375, 0.5, 0.9375, 0.75, 0.9062, 0.75, 0.9062, 0.5, 0.9688, 0.5, 0.9688, 0.75, 0.9375, 0.75, 0.9375, 0.5, 1.0, 0.5, 1.0, 0.75, 0.9688, 0.75, 0.9688, 0.5, 0.7187, 0.74, 0.7188, 0.94, 0.75, 0.94, 0.75, 0.74, 0.625, 0.74, 0.625, 0.94, 0.6562, 0.94, 0.6562, 0.74, 0.6562, 0.74, 0.6562, 0.94, 0.6875, 0.94, 0.6875, 0.74, 0.2188, 0.74, 0.2188, 0.94, 0.25, 0.94, 0.25, 0.74, 0.7812, 0.74, 0.7812, 0.94, 0.8125, 0.94, 0.8125, 0.74, 0.75, 0.74, 0.75, 0.94, 0.7812, 0.94, 0.7812, 0.74, 0.8438, 0.74, 0.8438, 0.94, 0.875, 0.94, 0.875, 0.74, 0.0, 0.74, 0.0, 0.94, 0.03125, 0.94, 0.03125, 0.74, 0.4688, 0.74, 0.4688, 0.94, 0.5, 0.94, 0.5, 0.74, 0.1562, 0.74, 0.1562, 0.94, 0.1875, 0.94, 0.1875, 0.74, 0.5, 0.74, 0.5, 0.94, 0.5312, 0.94, 0.5312, 0.74, 0.03125, 0.74, 0.03125, 0.94, 0.0625, 0.94, 0.0625, 0.74, 0.875, 0.74, 0.875, 0.94, 0.9062, 0.94, 0.9062, 0.74, 0.4062, 0.74, 0.4062, 0.94, 0.4375, 0.94, 0.4375, 0.74, 0.49, 0.25, 0.41, 0.25, 0.4069, 0.2188, 0.3978, 0.1888, 0.383, 0.1611, 0.3631, 0.1369, 0.3389, 0.117, 0.3112, 0.1022, 0.2812, 0.09307, 0.25, 0.09, 0.2188, 0.09307, 0.1888, 0.1022, 0.1611, 0.117, 0.1369, 0.1369, 0.117, 0.1611, 0.1022, 0.1888, 0.09307, 0.2188, 0.09, 0.25, 0.01, 0.25, 0.01461, 0.2032, 0.02827, 0.1582, 0.05045, 0.1167, 0.08029, 0.08029, 0.1167, 0.05045, 0.1582, 0.02827, 0.2032, 0.01461, 0.25, 0.01, 0.2968, 0.01461, 0.3418, 0.02827, 0.3833, 0.05045, 0.4197, 0.08029, 0.4496, 0.1167, 0.4717, 0.1582, 0.4854, 0.2032, 0.9062, 0.74, 0.9062, 0.94, 0.9375, 0.94, 0.9375, 0.74, 0.5937, 0.74, 0.5938, 0.94, 0.625, 0.94, 0.625, 0.74, 0.09375, 0.74, 0.09375, 0.94, 0.125, 0.94, 0.125, 0.74, 0.1875, 0.74, 0.1875, 0.94, 0.2188, 0.94, 0.2188, 0.74, 0.5625, 0.74, 0.5625, 0.94, 0.5938, 0.94, 0.5937, 0.74, 0.375, 0.74, 0.375, 0.94, 0.4062, 0.94, 0.4062, 0.74, 0.3125, 0.74, 0.3125, 0.94, 0.3438, 0.94, 0.3438, 0.74, 0.9688, 0.74, 0.9688, 0.94, 1.0, 0.94, 1.0, 0.74, 0.8125, 0.74, 0.8125, 0.94, 0.8438, 0.94, 0.8438, 0.74, 0.25, 0.74, 0.25, 0.94, 0.2812, 0.94, 0.2812, 0.74, 0.6875, 0.74, 0.6875, 0.94, 0.7188, 0.94, 0.7187, 0.74, 0.4375, 0.74, 0.4375, 0.94, 0.4688, 0.94, 0.4688, 0.74, 0.0625, 0.74, 0.0625, 0.94, 0.09375, 0.94, 0.09375, 0.74, 0.9375, 0.74, 0.9375, 0.94, 0.9688, 0.94, 0.9688, 0.74, 0.5312, 0.74, 0.5312, 0.94, 0.5625, 0.94, 0.5625, 0.74, 0.2812, 0.74, 0.2812, 0.94, 0.3125, 0.94, 0.3125, 0.74, 0.125, 0.74, 0.125, 0.94, 0.1562, 0.94, 0.1562, 0.74, 0.3438, 0.74, 0.3438, 0.94, 0.375, 0.94, 0.375, 0.74, 0.3438, 0.54, 0.3438, 0.74, 0.375, 0.74, 0.375, 0.54, 0.125, 0.54, 0.125, 0.74, 0.1562, 0.74, 0.1562, 0.54, 0.2812, 0.54, 0.2812, 0.74, 0.3125, 0.74, 0.3125, 0.54, 0.9375, 0.54, 0.9375, 0.74, 0.9688, 0.74, 0.9688, 0.54, 0.0625, 0.54, 0.0625, 0.74, 0.09375, 0.74, 0.09375, 0.54, 0.6875, 0.54, 0.6875, 0.74, 0.7187, 0.74, 0.7188, 0.54, 0.25, 0.54, 0.25, 0.74, 0.2812, 0.74, 0.2812, 0.54, 0.8125, 0.54, 0.8125, 0.74, 0.8438, 0.74, 0.8438, 0.54, 0.9688, 0.54, 0.9688, 0.74, 1.0, 0.74, 1.0, 0.54, 0.3125, 0.54, 0.3125, 0.74, 0.3438, 0.74, 0.3438, 0.54, 0.375, 0.54, 0.375, 0.74, 0.4062, 0.74, 0.4062, 0.54, 0.1875, 0.54, 0.1875, 0.74, 0.2188, 0.74, 0.2188, 0.54, 0.09375, 0.54, 0.09375, 0.74, 0.125, 0.74, 0.125, 0.54, 0.5938, 0.54, 0.5937, 0.74, 0.625, 0.74, 0.625, 0.54, 0.9062, 0.54, 0.9062, 0.74, 0.9375, 0.74, 0.9375, 0.54, 0.875, 0.54, 0.875, 0.74, 0.9062, 0.74, 0.9062, 0.54, 0.03125, 0.54, 0.03125, 0.74, 0.0625, 0.74, 0.0625, 0.54, 0.1562, 0.54, 0.1562, 0.74, 0.1875, 0.74, 0.1875, 0.54, 0.0, 0.54, 0.0, 0.74, 0.03125, 0.74, 0.03125, 0.54, 0.8438, 0.54, 0.8438, 0.74, 0.875, 0.74, 0.875, 0.54, 0.75, 0.54, 0.75, 0.74, 0.7812, 0.74, 0.7812, 0.54, 0.7812, 0.54, 0.7812, 0.74, 0.8125, 0.74, 0.8125, 0.54, 0.2188, 0.54, 0.2188, 0.74, 0.25, 0.74, 0.25, 0.54, 0.6562, 0.54, 0.6562, 0.74, 0.6875, 0.74, 0.6875, 0.54, 0.625, 0.54, 0.625, 0.74, 0.6562, 0.74, 0.6562, 0.54, 0.7188, 0.54, 0.7187, 0.74, 0.75, 0.74, 0.75, 0.54, 0.6888, 0.1022, 0.4062, 0.54, 0.4062, 0.74, 0.4375, 0.74, 0.7188, 0.09307, 0.6888, 0.1022, 0.4375, 0.74, 0.4688, 0.74, 0.5938, 0.54, 0.8112, 0.1022, 0.5625, 0.74, 0.5937, 0.74, 0.8112, 0.1022, 0.7812, 0.09307, 0.5312, 0.74, 0.5625, 0.74, 0.5625, 0.75, 0.5312, 0.75, 0.7968, 0.01461, 0.8418, 0.02827, 0.4375, 0.5, 0.7032, 0.01461, 0.4688, 0.75, 0.4375, 0.75, 0.5312, 0.74, 0.5312, 0.75, 0.5312, 0.75, 0.5312, 0.74, 0.5, 0.74, 0.5312, 0.74, 0.5312, 0.74, 0.5, 0.74, 0.4688, 0.74, 0.4688, 0.75, 0.7032, 0.01461, 0.7188, 0.09307, 0.5312, 0.74, 0.7812, 0.09307, 0.7968, 0.01461, 0.5312, 0.75, 0.5, 0.75, 0.4688, 0.75, 0.4688, 0.74, 0.5, 0.74, 0.5312, 0.75, 0.5, 0.75, 0.5, 0.74, 0.5312, 0.74, 0.5312, 0.75, 0.5, 0.75, 0.5, 0.75, 0.5312, 0.75, 0.4688, 0.75, 0.4688, 0.74, 0.4688, 0.74, 0.4688, 0.75, 0.5, 0.75, 0.4688, 0.75, 0.4688, 0.75, 0.5, 0.75, 0.4688, 0.74, 0.5, 0.74, 0.5, 0.74, 0.4688, 0.74])
me_cylinder_002.use_remesh_preserve_volume = False
me_cylinder_002.use_remesh_preserve_attributes = False
me_cylinder_002.use_mirror_vertex_groups = False
me_cylinder_002.update()
me_cylinder_004 = bpy.data.meshes.new('Cylinder.004')
me_cylinder_004.from_pydata([(-5.355e-08, 2.0, 0.0), (-5.355e-08, 2.0, 0.1), (0.3902, 1.962, 0.0), (0.3902, 1.962, 0.1), (0.7654, 1.848, 0.0), (0.7654, 1.848, 0.1), (1.111, 1.663, 0.0), (1.111, 1.663, 0.1), (1.414, 1.414, 0.0), (1.414, 1.414, 0.1), (1.663, 1.111, 0.0), (1.663, 1.111, 0.1), (1.848, 0.7654, 0.0), (1.848, 0.7654, 0.1), (1.962, 0.3902, 0.0), (1.962, 0.3902, 0.1), (2.0, -1.675e-07, 0.0), (2.0, -1.675e-07, 0.1), (1.962, -0.3902, 0.0), (1.962, -0.3902, 0.1), (1.848, -0.7654, 0.0), (1.848, -0.7654, 0.1), (1.663, -1.111, 0.0), (1.663, -1.111, 0.1), (1.414, -1.414, 0.0), (1.414, -1.414, 0.1), (1.111, -1.663, 0.0), (1.111, -1.663, 0.1), (0.7654, -1.848, 0.0), (0.7654, -1.848, 0.1), (0.3902, -1.962, 0.0), (0.3902, -1.962, 0.1), (-7.052e-07, -2.0, 0.0), (-7.052e-07, -2.0, 0.1), (-0.3902, -1.962, 0.0), (-0.3902, -1.962, 0.1), (-0.7654, -1.848, 0.0), (-0.7654, -1.848, 0.1), (-1.111, -1.663, 0.0), (-1.111, -1.663, 0.1), (-1.414, -1.414, 0.0), (-1.414, -1.414, 0.1), (-1.663, -1.111, 0.0), (-1.663, -1.111, 0.1), (-1.848, -0.7654, 0.0), (-1.848, -0.7654, 0.1), (-1.962, -0.3902, 0.0), (-1.962, -0.3902, 0.1), (-2.0, 1.613e-06, 0.0), (-2.0, 1.613e-06, 0.1), (-1.962, 0.3902, 0.0), (-1.962, 0.3902, 0.1), (-1.848, 0.7654, 0.0), (-1.848, 0.7654, 0.1), (-1.663, 1.111, 0.0), (-1.663, 1.111, 0.1), (-1.414, 1.414, 0.0), (-1.414, 1.414, 0.1), (-1.111, 1.663, 0.0), (-1.111, 1.663, 0.1), (-0.7654, 1.848, 0.0), (-0.7654, 1.848, 0.1), (-0.3902, 1.962, 0.0), (-0.3902, 1.962, 0.1)], [], [(0, 1, 3, 2), (2, 3, 5, 4), (4, 5, 7, 6), (6, 7, 9, 8), (8, 9, 11, 10), (10, 11, 13, 12), (12, 13, 15, 14), (14, 15, 17, 16), (16, 17, 19, 18), (18, 19, 21, 20), (20, 21, 23, 22), (22, 23, 25, 24), (24, 25, 27, 26), (26, 27, 29, 28), (28, 29, 31, 30), (30, 31, 33, 32), (32, 33, 35, 34), (34, 35, 37, 36), (36, 37, 39, 38), (38, 39, 41, 40), (40, 41, 43, 42), (42, 43, 45, 44), (44, 45, 47, 46), (46, 47, 49, 48), (48, 49, 51, 50), (50, 51, 53, 52), (52, 53, 55, 54), (54, 55, 57, 56), (56, 57, 59, 58), (58, 59, 61, 60), (3, 1, 63, 61, 59, 57, 55, 53, 51, 49, 47, 45, 43, 41, 39, 37, 35, 33, 31, 29, 27, 25, 23, 21, 19, 17, 15, 13, 11, 9, 7, 5), (60, 61, 63, 62), (62, 63, 1, 0), (0, 2, 4, 6, 8, 10, 12, 14, 16, 18, 20, 22, 24, 26, 28, 30, 32, 34, 36, 38, 40, 42, 44, 46, 48, 50, 52, 54, 56, 58, 60, 62)])
_uv = me_cylinder_004.uv_layers.new(name='UVMap')
_uv.uv.foreach_set('vector', [1.0, 0.5, 1.0, 1.0, 0.9688, 1.0, 0.9688, 0.5, 0.9688, 0.5, 0.9688, 1.0, 0.9375, 1.0, 0.9375, 0.5, 0.9375, 0.5, 0.9375, 1.0, 0.9062, 1.0, 0.9062, 0.5, 0.9062, 0.5, 0.9062, 1.0, 0.875, 1.0, 0.875, 0.5, 0.875, 0.5, 0.875, 1.0, 0.8438, 1.0, 0.8438, 0.5, 0.8438, 0.5, 0.8438, 1.0, 0.8125, 1.0, 0.8125, 0.5, 0.8125, 0.5, 0.8125, 1.0, 0.7812, 1.0, 0.7812, 0.5, 0.7812, 0.5, 0.7812, 1.0, 0.75, 1.0, 0.75, 0.5, 0.75, 0.5, 0.75, 1.0, 0.7188, 1.0, 0.7188, 0.5, 0.7188, 0.5, 0.7188, 1.0, 0.6875, 1.0, 0.6875, 0.5, 0.6875, 0.5, 0.6875, 1.0, 0.6562, 1.0, 0.6562, 0.5, 0.6562, 0.5, 0.6562, 1.0, 0.625, 1.0, 0.625, 0.5, 0.625, 0.5, 0.625, 1.0, 0.5938, 1.0, 0.5938, 0.5, 0.5938, 0.5, 0.5938, 1.0, 0.5625, 1.0, 0.5625, 0.5, 0.5625, 0.5, 0.5625, 1.0, 0.5312, 1.0, 0.5312, 0.5, 0.5312, 0.5, 0.5312, 1.0, 0.5, 1.0, 0.5, 0.5, 0.5, 0.5, 0.5, 1.0, 0.4688, 1.0, 0.4688, 0.5, 0.4688, 0.5, 0.4688, 1.0, 0.4375, 1.0, 0.4375, 0.5, 0.4375, 0.5, 0.4375, 1.0, 0.4062, 1.0, 0.4062, 0.5, 0.4062, 0.5, 0.4062, 1.0, 0.375, 1.0, 0.375, 0.5, 0.375, 0.5, 0.375, 1.0, 0.3438, 1.0, 0.3438, 0.5, 0.3438, 0.5, 0.3438, 1.0, 0.3125, 1.0, 0.3125, 0.5, 0.3125, 0.5, 0.3125, 1.0, 0.2812, 1.0, 0.2812, 0.5, 0.2812, 0.5, 0.2812, 1.0, 0.25, 1.0, 0.25, 0.5, 0.25, 0.5, 0.25, 1.0, 0.2188, 1.0, 0.2188, 0.5, 0.2188, 0.5, 0.2188, 1.0, 0.1875, 1.0, 0.1875, 0.5, 0.1875, 0.5, 0.1875, 1.0, 0.1562, 1.0, 0.1562, 0.5, 0.1562, 0.5, 0.1562, 1.0, 0.125, 1.0, 0.125, 0.5, 0.125, 0.5, 0.125, 1.0, 0.09375, 1.0, 0.09375, 0.5, 0.09375, 0.5, 0.09375, 1.0, 0.0625, 1.0, 0.0625, 0.5, 0.2968, 0.4854, 0.25, 0.49, 0.2032, 0.4854, 0.1582, 0.4717, 0.1167, 0.4496, 0.08029, 0.4197, 0.05045, 0.3833, 0.02827, 0.3418, 0.01461, 0.2968, 0.01, 0.25, 0.01461, 0.2032, 0.02827, 0.1582, 0.05045, 0.1167, 0.08029, 0.08029, 0.1167, 0.05045, 0.1582, 0.02827, 0.2032, 0.01461, 0.25, 0.01, 0.2968, 0.01461, 0.3418, 0.02827, 0.3833, 0.05045, 0.4197, 0.08029, 0.4496, 0.1167, 0.4717, 0.1582, 0.4854, 0.2032, 0.49, 0.25, 0.4854, 0.2968, 0.4717, 0.3418, 0.4496, 0.3833, 0.4197, 0.4197, 0.3833, 0.4496, 0.3418, 0.4717, 0.0625, 0.5, 0.0625, 1.0, 0.03125, 1.0, 0.03125, 0.5, 0.03125, 0.5, 0.03125, 1.0, 0.0, 1.0, 0.0, 0.5, 0.75, 0.49, 0.7968, 0.4854, 0.8418, 0.4717, 0.8833, 0.4496, 0.9197, 0.4197, 0.9496, 0.3833, 0.9717, 0.3418, 0.9854, 0.2968, 0.99, 0.25, 0.9854, 0.2032, 0.9717, 0.1582, 0.9496, 0.1167, 0.9197, 0.08029, 0.8833, 0.05045, 0.8418, 0.02827, 0.7968, 0.01461, 0.75, 0.01, 0.7032, 0.01461, 0.6582, 0.02827, 0.6167, 0.05045, 0.5803, 0.08029, 0.5504, 0.1167, 0.5283, 0.1582, 0.5146, 0.2032, 0.51, 0.25, 0.5146, 0.2968, 0.5283, 0.3418, 0.5504, 0.3833, 0.5803, 0.4197, 0.6167, 0.4496, 0.6582, 0.4717, 0.7032, 0.4854])
me_cylinder_004.use_remesh_preserve_volume = False
me_cylinder_004.use_remesh_preserve_attributes = False
me_cylinder_004.use_mirror_vertex_groups = False
me_cylinder_004.update()
me_sphere = bpy.data.meshes.new('Sphere')
me_sphere.from_pydata([(-7.358e-07, 1.561, 42.95), (-7.358e-07, 3.061, 42.49), (-7.358e-07, 4.445, 41.75), (-7.358e-07, 5.657, 40.76), (-7.358e-07, 6.652, 39.54), (-7.358e-07, 7.391, 38.16), (-7.358e-07, 7.846, 36.66), (-7.358e-07, 8.0, 35.1), (0.3045, 1.531, 42.95), (0.5973, 3.003, 42.49), (0.8671, 4.359, 41.75), (1.104, 5.548, 40.76), (1.298, 6.524, 39.54), (1.442, 7.249, 38.16), (1.531, 7.696, 36.66), (1.561, 7.846, 35.1), (0.5973, 1.442, 42.95), (1.172, 2.828, 42.49), (1.701, 4.106, 41.75), (2.165, 5.226, 40.76), (2.546, 6.145, 39.54), (2.828, 6.828, 38.16), (3.003, 7.249, 36.66), (3.061, 7.391, 35.1), (0.8671, 1.298, 42.95), (1.701, 2.546, 42.49), (2.469, 3.696, 41.75), (3.143, 4.704, 40.76), (3.696, 5.531, 39.54), (4.106, 6.145, 38.16), (4.359, 6.524, 36.66), (4.445, 6.652, 35.1), (1.104, 1.104, 42.95), (2.165, 2.165, 42.49), (3.143, 3.143, 41.75), (4.0, 4.0, 40.76), (4.704, 4.704, 39.54), (5.226, 5.226, 38.16), (5.548, 5.548, 36.66), (5.657, 5.657, 35.1), (1.298, 0.8671, 42.95), (2.546, 1.701, 42.49), (3.696, 2.469, 41.75), (4.704, 3.143, 40.76), (5.531, 3.696, 39.54), (6.145, 4.106, 38.16), (6.524, 4.359, 36.66), (6.652, 4.445, 35.1), (1.442, 0.5973, 42.95), (2.828, 1.172, 42.49), (4.106, 1.701, 41.75), (5.226, 2.165, 40.76), (6.145, 2.546, 39.54), (6.828, 2.828, 38.16), (7.249, 3.003, 36.66), (7.391, 3.061, 35.1), (1.531, 0.3045, 42.95), (3.003, 0.5973, 42.49), (4.359, 0.8671, 41.75), (5.548, 1.104, 40.76), (6.524, 1.298, 39.54), (7.249, 1.442, 38.16), (7.696, 1.531, 36.66), (7.846, 1.561, 35.1), (1.561, -1.204e-06, 42.95), (3.061, -1.144e-06, 42.49), (4.445, -1.084e-06, 41.75), (5.657, -1.144e-06, 40.76), (6.652, -1.263e-06, 39.54), (7.391, -7.864e-07, 38.16), (7.846, -1.74e-06, 36.66), (8.0, -1.621e-06, 35.1), (1.531, -0.3045, 42.95), (3.003, -0.5973, 42.49), (4.359, -0.8671, 41.75), (5.548, -1.104, 40.76), (6.524, -1.298, 39.54), (7.249, -1.442, 38.16), (7.696, -1.531, 36.66), (7.846, -1.561, 35.1), (1.442, -0.5973, 42.95), (2.828, -1.172, 42.49), (4.106, -1.701, 41.75), (5.226, -2.165, 40.76), (6.145, -2.546, 39.54), (6.828, -2.828, 38.16), (7.249, -3.003, 36.66), (7.391, -3.061, 35.1), (1.298, -0.8671, 42.95), (2.546, -1.701, 42.49), (3.696, -2.469, 41.75), (4.704, -3.143, 40.76), (5.531, -3.696, 39.54), (6.145, -4.106, 38.16), (6.524, -4.359, 36.66), (6.652, -4.445, 35.1), (1.104, -1.104, 42.95), (2.165, -2.165, 42.49), (3.143, -3.143, 41.75), (4.0, -4.0, 40.76), (4.704, -4.704, 39.54), (5.226, -5.226, 38.16), (5.548, -5.548, 36.66), (5.657, -5.657, 35.1), (0.8671, -1.298, 42.95), (1.701, -2.546, 42.49), (2.469, -3.696, 41.75), (3.143, -4.704, 40.76), (3.696, -5.531, 39.54), (4.106, -6.145, 38.16), (4.359, -6.524, 36.66), (4.445, -6.652, 35.1), (0.5973, -1.442, 42.95), (1.172, -2.828, 42.49), (1.701, -4.106, 41.75), (2.165, -5.226, 40.76), (2.546, -6.145, 39.54), (2.828, -6.828, 38.16), (3.003, -7.249, 36.66), (3.061, -7.391, 35.1), (0.3045, -1.531, 42.95), (0.5973, -3.003, 42.49), (0.8671, -4.359, 41.75), (1.104, -5.548, 40.76), (1.298, -6.524, 39.54), (1.442, -7.249, 38.16), (1.531, -7.696, 36.66), (1.561, -7.846, 35.1), (-7.935e-07, -1.561, 42.95), (-4.061e-07, -3.061, 42.49), (-5.253e-07, -4.445, 41.75), (-9.425e-07, -5.657, 40.76), (-1.419e-06, -6.652, 39.54), (-2.273e-07, -7.391, 38.16), (-1.419e-06, -7.846, 36.66), (-1.539e-06, -8.0, 35.1), (-0.3045, -1.531, 42.95), (-0.5973, -3.003, 42.49), (-0.8671, -4.359, 41.75), (-1.104, -5.548, 40.76), (-1.298, -6.524, 39.54), (-1.442, -7.249, 38.16), (-1.531, -7.696, 36.66), (-1.561, -7.846, 35.1), (-0.5973, -1.442, 42.95), (-1.172, -2.828, 42.49), (-1.701, -4.106, 41.75), (-2.165, -5.226, 40.76), (-2.546, -6.145, 39.54), (-2.828, -6.828, 38.16), (-3.003, -7.249, 36.66), (-3.061, -7.391, 35.1), (-0.8671, -1.298, 42.95), (-1.701, -2.546, 42.49), (-2.469, -3.696, 41.75), (-3.143, -4.704, 40.76), (-3.696, -5.531, 39.54), (-4.106, -6.145, 38.16), (-4.359, -6.524, 36.66), (-4.445, -6.652, 35.1), (-2.579e-06, -3.041e-06, 43.1), (-1.104, -1.104, 42.95), (-2.165, -2.165, 42.49), (-3.143, -3.143, 41.75), (-4.0, -4.0, 40.76), (-4.704, -4.704, 39.54), (-5.226, -5.226, 38.16), (-5.548, -5.548, 36.66), (-5.657, -5.657, 35.1), (-1.298, -0.8671, 42.95), (-2.546, -1.701, 42.49), (-3.696, -2.469, 41.75), (-4.704, -3.143, 40.76), (-5.531, -3.696, 39.54), (-6.145, -4.106, 38.16), (-6.524, -4.359, 36.66), (-6.652, -4.445, 35.1), (-1.442, -0.5973, 42.95), (-2.828, -1.172, 42.49), (-4.106, -1.701, 41.75), (-5.226, -2.165, 40.76), (-6.145, -2.546, 39.54), (-6.828, -2.828, 38.16), (-7.249, -3.003, 36.66), (-7.391, -3.061, 35.1), (-1.531, -0.3045, 42.95), (-3.003, -0.5973, 42.49), (-4.359, -0.8671, 41.75), (-5.548, -1.104, 40.76), (-6.524, -1.298, 39.54), (-7.249, -1.442, 38.16), (-7.696, -1.531, 36.66), (-7.846, -1.561, 35.1), (-1.561, -1.084e-06, 42.95), (-3.061, -8.46e-07, 42.49), (-4.445, -8.46e-07, 41.75), (-5.657, -7.114e-08, 40.76), (-6.652, 2.865e-07, 39.54), (-7.391, -1.144e-06, 38.16), (-7.846, 6.441e-07, 36.66), (-8.0, 2.865e-07, 35.1), (-1.531, 0.3045, 42.95), (-3.003, 0.5973, 42.49), (-4.359, 0.8671, 41.75), (-5.548, 1.104, 40.76), (-6.524, 1.298, 39.54), (-7.249, 1.442, 38.16), (-7.696, 1.531, 36.66), (-7.846, 1.561, 35.1), (-1.442, 0.5973, 42.95), (-2.828, 1.172, 42.49), (-4.106, 1.701, 41.75), (-5.226, 2.165, 40.76), (-6.145, 2.546, 39.54), (-6.828, 2.828, 38.16), (-7.249, 3.003, 36.66), (-7.391, 3.061, 35.1), (-1.298, 0.8671, 42.95), (-2.546, 1.701, 42.49), (-3.696, 2.469, 41.75), (-4.704, 3.143, 40.76), (-5.531, 3.696, 39.54), (-6.145, 4.106, 38.16), (-6.524, 4.359, 36.66), (-6.652, 4.445, 35.1), (-1.104, 1.104, 42.95), (-2.165, 2.165, 42.49), (-3.143, 3.143, 41.75), (-4.0, 4.0, 40.76), (-4.703, 4.704, 39.54), (-5.226, 5.226, 38.16), (-5.548, 5.548, 36.66), (-5.657, 5.657, 35.1), (-0.8671, 1.298, 42.95), (-1.701, 2.546, 42.49), (-2.469, 3.696, 41.75), (-3.143, 4.704, 40.76), (-3.696, 5.531, 39.54), (-4.106, 6.145, 38.16), (-4.359, 6.524, 36.66), (-4.445, 6.652, 35.1), (-0.5973, 1.442, 42.95), (-1.172, 2.828, 42.49), (-1.701, 4.106, 41.75), (-2.165, 5.226, 40.76), (-2.546, 6.145, 39.54), (-2.828, 6.828, 38.16), (-3.003, 7.249, 36.66), (-3.061, 7.391, 35.1), (-0.3045, 1.531, 42.95), (-0.5973, 3.003, 42.49), (-0.8671, 4.359, 41.75), (-1.104, 5.548, 40.76), (-1.298, 6.524, 39.54), (-1.442, 7.249, 38.16), (-1.531, 7.696, 36.66), (-1.561, 7.846, 35.1)], [], [(7, 15, 14, 6), (0, 8, 160), (1, 9, 8, 0), (2, 10, 9, 1), (3, 11, 10, 2), (4, 12, 11, 3), (5, 13, 12, 4), (6, 14, 13, 5), (13, 21, 20, 12), (14, 22, 21, 13), (15, 23, 22, 14), (8, 16, 160), (9, 17, 16, 8), (10, 18, 17, 9), (11, 19, 18, 10), (12, 20, 19, 11), (18, 26, 25, 17), (19, 27, 26, 18), (20, 28, 27, 19), (21, 29, 28, 20), (22, 30, 29, 21), (23, 31, 30, 22), (16, 24, 160), (17, 25, 24, 16), (30, 38, 37, 29), (31, 39, 38, 30), (24, 32, 160), (25, 33, 32, 24), (26, 34, 33, 25), (27, 35, 34, 26), (28, 36, 35, 27), (29, 37, 36, 28), (35, 43, 42, 34), (36, 44, 43, 35), (37, 45, 44, 36), (38, 46, 45, 37), (39, 47, 46, 38), (32, 40, 160), (33, 41, 40, 32), (34, 42, 41, 33), (47, 55, 54, 46), (40, 48, 160), (41, 49, 48, 40), (42, 50, 49, 41), (43, 51, 50, 42), (44, 52, 51, 43), (45, 53, 52, 44), (46, 54, 53, 45), (51, 59, 58, 50), (52, 60, 59, 51), (53, 61, 60, 52), (54, 62, 61, 53), (55, 63, 62, 54), (48, 56, 160), (49, 57, 56, 48), (50, 58, 57, 49), (63, 71, 70, 62), (56, 64, 160), (57, 65, 64, 56), (58, 66, 65, 57), (59, 67, 66, 58), (60, 68, 67, 59), (61, 69, 68, 60), (62, 70, 69, 61), (68, 76, 75, 67), (69, 77, 76, 68), (70, 78, 77, 69), (71, 79, 78, 70), (64, 72, 160), (65, 73, 72, 64), (66, 74, 73, 65), (67, 75, 74, 66), (72, 80, 160), (73, 81, 80, 72), (74, 82, 81, 73), (75, 83, 82, 74), (76, 84, 83, 75), (77, 85, 84, 76), (78, 86, 85, 77), (79, 87, 86, 78), (84, 92, 91, 83), (85, 93, 92, 84), (86, 94, 93, 85), (87, 95, 94, 86), (80, 88, 160), (81, 89, 88, 80), (82, 90, 89, 81), (83, 91, 90, 82), (89, 97, 96, 88), (90, 98, 97, 89), (91, 99, 98, 90), (92, 100, 99, 91), (93, 101, 100, 92), (94, 102, 101, 93), (95, 103, 102, 94), (88, 96, 160), (101, 109, 108, 100), (102, 110, 109, 101), (103, 111, 110, 102), (96, 104, 160), (97, 105, 104, 96), (98, 106, 105, 97), (99, 107, 106, 98), (100, 108, 107, 99), (106, 114, 113, 105), (107, 115, 114, 106), (108, 116, 115, 107), (109, 117, 116, 108), (110, 118, 117, 109), (111, 119, 118, 110), (104, 112, 160), (105, 113, 112, 104), (118, 126, 125, 117), (119, 127, 126, 118), (112, 120, 160), (113, 121, 120, 112), (114, 122, 121, 113), (115, 123, 122, 114), (116, 124, 123, 115), (117, 125, 124, 116), (122, 130, 129, 121), (123, 131, 130, 122), (124, 132, 131, 123), (125, 133, 132, 124), (126, 134, 133, 125), (127, 135, 134, 126), (120, 128, 160), (121, 129, 128, 120), (134, 142, 141, 133), (135, 143, 142, 134), (128, 136, 160), (129, 137, 136, 128), (130, 138, 137, 129), (131, 139, 138, 130), (132, 140, 139, 131), (133, 141, 140, 132), (139, 147, 146, 138), (140, 148, 147, 139), (141, 149, 148, 140), (142, 150, 149, 141), (143, 151, 150, 142), (136, 144, 160), (137, 145, 144, 136), (138, 146, 145, 137), (151, 159, 158, 150), (144, 152, 160), (145, 153, 152, 144), (146, 154, 153, 145), (147, 155, 154, 146), (148, 156, 155, 147), (149, 157, 156, 148), (150, 158, 157, 149), (155, 164, 163, 154), (156, 165, 164, 155), (157, 166, 165, 156), (158, 167, 166, 157), (159, 168, 167, 158), (152, 161, 160), (153, 162, 161, 152), (154, 163, 162, 153), (168, 176, 175, 167), (161, 169, 160), (162, 170, 169, 161), (163, 171, 170, 162), (164, 172, 171, 163), (165, 173, 172, 164), (166, 174, 173, 165), (167, 175, 174, 166), (173, 181, 180, 172), (174, 182, 181, 173), (175, 183, 182, 174), (176, 184, 183, 175), (169, 177, 160), (170, 178, 177, 169), (171, 179, 178, 170), (172, 180, 179, 171), (178, 186, 185, 177), (179, 187, 186, 178), (180, 188, 187, 179), (181, 189, 188, 180), (182, 190, 189, 181), (183, 191, 190, 182), (184, 192, 191, 183), (177, 185, 160), (190, 198, 197, 189), (191, 199, 198, 190), (192, 200, 199, 191), (185, 193, 160), (186, 194, 193, 185), (187, 195, 194, 186), (188, 196, 195, 187), (189, 197, 196, 188), (194, 202, 201, 193), (195, 203, 202, 194), (196, 204, 203, 195), (197, 205, 204, 196), (198, 206, 205, 197), (199, 207, 206, 198), (200, 208, 207, 199), (193, 201, 160), (206, 214, 213, 205), (207, 215, 214, 206), (208, 216, 215, 207), (201, 209, 160), (202, 210, 209, 201), (203, 211, 210, 202), (204, 212, 211, 203), (205, 213, 212, 204), (211, 219, 218, 210), (212, 220, 219, 211), (213, 221, 220, 212), (214, 222, 221, 213), (215, 223, 222, 214), (216, 224, 223, 215), (209, 217, 160), (210, 218, 217, 209), (223, 231, 230, 222), (224, 232, 231, 223), (217, 225, 160), (218, 226, 225, 217), (219, 227, 226, 218), (220, 228, 227, 219), (221, 229, 228, 220), (222, 230, 229, 221), (227, 235, 234, 226), (228, 236, 235, 227), (229, 237, 236, 228), (230, 238, 237, 229), (231, 239, 238, 230), (232, 240, 239, 231), (225, 233, 160), (226, 234, 233, 225), (239, 247, 246, 238), (240, 248, 247, 239), (233, 241, 160), (234, 242, 241, 233), (235, 243, 242, 234), (236, 244, 243, 235), (237, 245, 244, 236), (238, 246, 245, 237), (244, 252, 251, 243), (245, 253, 252, 244), (246, 254, 253, 245), (247, 255, 254, 246), (248, 256, 255, 247), (241, 249, 160), (242, 250, 249, 241), (243, 251, 250, 242), (256, 7, 6, 255), (249, 0, 160), (250, 1, 0, 249), (251, 2, 1, 250), (252, 3, 2, 251), (253, 4, 3, 252), (254, 5, 4, 253), (255, 6, 5, 254)])
me_sphere.use_remesh_preserve_volume = False
me_sphere.use_remesh_preserve_attributes = False
me_sphere.use_mirror_vertex_groups = False
me_sphere.update()

# ---- objects
ob_base = bpy.data.objects.new('Base', me_cylinder)
ob_top = bpy.data.objects.new('Top', me_cylinder_008)
ob_tube = bpy.data.objects.new('Tube', me_cylinder_002)
ob_lift = bpy.data.objects.new('Lift', me_cylinder_004)
ob_dome = bpy.data.objects.new('Dome', me_sphere)

# ---- transforms, parenting, visibility, modifiers, constraints
ob_base.location = (0.0, 0.0, 0.0)
ob_base.lineart.crease_threshold = 0.0
ob_top.location = (0.0, 0.0, 0.0)
ob_top.lineart.crease_threshold = 0.0
ob_tube.location = (0.0, 0.0, 0.0)
ob_tube.lineart.crease_threshold = 0.0
ob_lift.location = (0.0, 0.0, 0.0)
ob_lift.lineart.crease_threshold = 0.0
ob_dome.location = (0.0, 0.0, 0.0)
ob_dome.lineart.crease_threshold = 0.0

# ---- collection membership
col_collection.objects.link(ob_base)
col_collection.objects.link(ob_top)
col_collection.objects.link(ob_tube)
col_collection.objects.link(ob_lift)
col_collection.objects.link(ob_dome)

# ---- scene / render settings (as saved in the file)
scene.frame_start = 1; scene.frame_end = 250; scene.frame_set(1)
scene.render.engine = 'BLENDER_EEVEE_NEXT'
scene.cycles.use_denoising = False
scene.cycles.samples = 128
scene.cycles.sampling_pattern = 'TABULATED_SOBOL'
scene.cycles.use_adaptive_sampling = False
scene.cycles.use_light_tree = False
scene.view_settings.view_transform = 'Filmic'
bpy.context.view_layer.update()

# ---- added for rendering (the .blend has no active camera and no usable light): camera, sun
cam_auto = bpy.data.cameras.new('AutoCamera')
cam_auto.lens = 50.0
cam_auto.sensor_width = 36.0
cam_auto.clip_end = 3718.66
ob_auto_camera = bpy.data.objects.new('AutoCamera', cam_auto)
scene.collection.objects.link(ob_auto_camera)
ob_auto_camera.location = (211.891, -254.269, 155.062)
ob_auto_camera.rotation_euler = (1.09748, -7.21219e-08, 0.694738)
scene.camera = ob_auto_camera
light_auto_sun = bpy.data.lights.new('AutoSun', 'SUN')
light_auto_sun.energy = 3.0
light_auto_sun.angle = 0.0523599
ob_auto_sun = bpy.data.objects.new('AutoSun', light_auto_sun)
scene.collection.objects.link(ob_auto_sun)
ob_auto_sun.rotation_euler = (0.872665, 0.174533, 0.523599)
bpy.context.view_layer.update()
